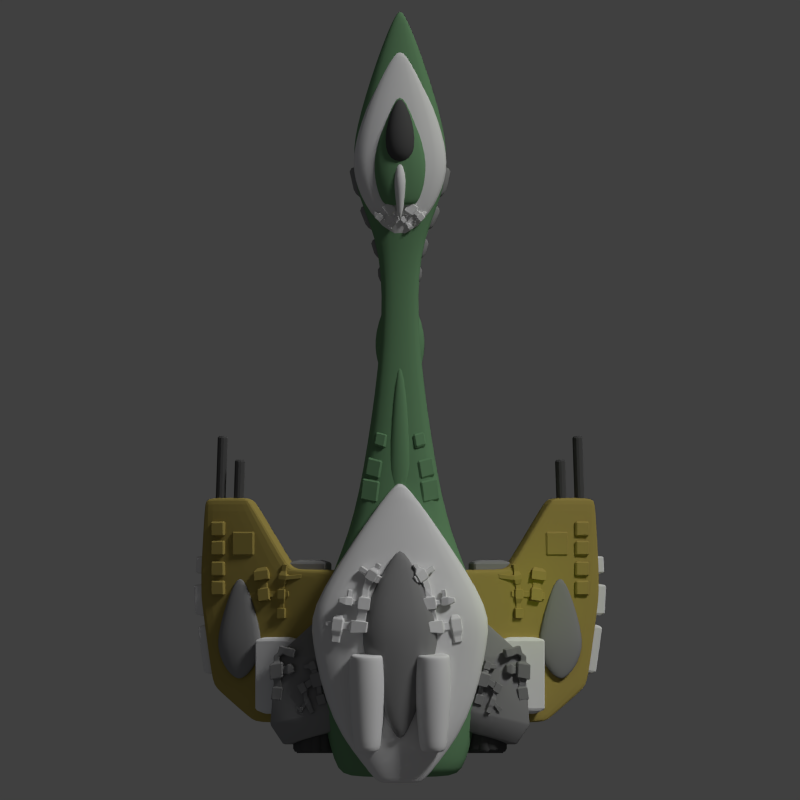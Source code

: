 # Source: strong_wind.blend  (saved by Blender 2.69.0; exported with 4.5.12 LTS)
import bpy
from mathutils import Matrix  # noqa: F401  (used for matrix-valued properties, if any)

bpy.ops.wm.read_factory_settings(use_empty=True)
scene = bpy.context.scene
scene.name = 'Scene'

# ---- collections
col_collection_1 = bpy.data.collections.new('Collection 1'); scene.collection.children.link(col_collection_1)

# ---- materials (node trees are filled in below, after node groups)
mat_material_002 = bpy.data.materials.new('Material.002')
mat_material_002.alpha_threshold = 0.0
mat_material_002.use_transparent_shadow = False
mat_material_002.diffuse_color = (0.151, 0.3032, 0.1541, 1.0)
mat_material_002.roughness = 0.5
mat_material_002.specular_intensity = 0.1522
mat_material_002.line_color = (0.0, 0.0, 0.0, 1.0)
mat_material_001 = bpy.data.materials.new('Material.001')
mat_material_001.alpha_threshold = 0.0
mat_material_001.use_transparent_shadow = False
mat_material_001.diffuse_color = (0.2598, 0.2598, 0.2598, 1.0)
mat_material_001.roughness = 0.5
mat_material_001.specular_intensity = 0.2564
mat_material_001.line_color = (0.0, 0.0, 0.0, 1.0)
mat_material_004 = bpy.data.materials.new('Material.004')
mat_material_004.alpha_threshold = 0.0
mat_material_004.use_transparent_shadow = False
mat_material_004.diffuse_color = (0.3931, 0.3082, 0.0817, 1.0)
mat_material_004.roughness = 0.5
mat_material_004.specular_intensity = 0.1413
mat_material_004.line_color = (0.0, 0.0, 0.0, 1.0)
mat_material_003 = bpy.data.materials.new('Material.003')
mat_material_003.alpha_threshold = 0.0
mat_material_003.use_transparent_shadow = False
mat_material_003.roughness = 0.5
mat_material_003.specular_intensity = 0.4022
mat_material_003.line_color = (0.0, 0.0, 0.0, 1.0)
mat_material = bpy.data.materials.new('Material')
mat_material.alpha_threshold = 0.0
mat_material.use_transparent_shadow = False
mat_material.diffuse_color = (0.08353, 0.08353, 0.08353, 1.0)
mat_material.roughness = 0.5
mat_material.specular_intensity = 0.163
mat_material.line_color = (0.0, 0.0, 0.0, 1.0)

# ---- material node trees

# ---- world
world_world = bpy.data.worlds.new('World'); scene.world = world_world
world_world.color = (0.05088, 0.05088, 0.05088)
world_world.use_sun_shadow = False
world_world.sun_shadow_jitter_overblur = 0.0
world_world.cycles.sampling_method = 'MANUAL'
world_world.cycles.sample_map_resolution = 256

# ---- cameras
cam_camera = bpy.data.cameras.new('Camera')
cam_camera.type = 'ORTHO'
cam_camera.clip_end = 100.0
cam_camera.lens = 35.0
cam_camera.sensor_width = 32.0
cam_camera.sensor_height = 18.0
cam_camera.ortho_scale = 54.0
cam_camera.dof.focus_distance = 0.0
cam_camera.dof.aperture_fstop = 128.0

# ---- lights
light_point_006 = bpy.data.lights.new('Point.006', 'POINT')
light_point_006.color = (0.8933, 0.7867, 1.0)
light_point_006.transmission_factor = 0.0
light_point_006.energy = 100.0
light_point_006.shadow_buffer_clip_start = 0.5
light_point_006.shadow_soft_size = 0.1
light_point_006.shadow_maximum_resolution = 0.006
light_point_006.use_absolute_resolution = True
light_point_006.cycles.use_multiple_importance_sampling = False
light_point_005 = bpy.data.lights.new('Point.005', 'POINT')
light_point_005.color = (0.8933, 0.7867, 1.0)
light_point_005.transmission_factor = 0.0
light_point_005.energy = 100.0
light_point_005.shadow_buffer_clip_start = 0.5
light_point_005.shadow_soft_size = 0.1
light_point_005.shadow_maximum_resolution = 0.006
light_point_005.use_absolute_resolution = True
light_point_005.cycles.use_multiple_importance_sampling = False
light_point_004 = bpy.data.lights.new('Point.004', 'POINT')
light_point_004.color = (0.8933, 0.7867, 1.0)
light_point_004.transmission_factor = 0.0
light_point_004.energy = 100.0
light_point_004.shadow_buffer_clip_start = 0.5
light_point_004.shadow_soft_size = 0.1
light_point_004.shadow_maximum_resolution = 0.006
light_point_004.use_absolute_resolution = True
light_point_004.cycles.use_multiple_importance_sampling = False
light_point_003 = bpy.data.lights.new('Point.003', 'POINT')
light_point_003.color = (0.6847, 1.0, 0.0)
light_point_003.transmission_factor = 0.0
light_point_003.energy = 100.0
light_point_003.shadow_buffer_clip_start = 0.5
light_point_003.shadow_soft_size = 0.1
light_point_003.shadow_maximum_resolution = 0.006
light_point_003.use_absolute_resolution = True
light_point_003.cycles.use_multiple_importance_sampling = False
light_point_002 = bpy.data.lights.new('Point.002', 'POINT')
light_point_002.color = (0.5081, 0.7309, 1.0)
light_point_002.transmission_factor = 0.0
light_point_002.energy = 30.0
light_point_002.shadow_buffer_clip_start = 0.5
light_point_002.shadow_soft_size = 0.1
light_point_002.shadow_maximum_resolution = 0.006
light_point_002.use_absolute_resolution = True
light_point_002.cycles.use_multiple_importance_sampling = False
light_point_001 = bpy.data.lights.new('Point.001', 'POINT')
light_point_001.color = (0.6847, 1.0, 0.0)
light_point_001.transmission_factor = 0.0
light_point_001.energy = 100.0
light_point_001.shadow_buffer_clip_start = 0.5
light_point_001.shadow_soft_size = 0.1
light_point_001.shadow_maximum_resolution = 0.006
light_point_001.use_absolute_resolution = True
light_point_001.cycles.use_multiple_importance_sampling = False
light_point = bpy.data.lights.new('Point', 'POINT')
light_point.color = (0.5081, 0.7309, 1.0)
light_point.transmission_factor = 0.0
light_point.energy = 30.0
light_point.shadow_buffer_clip_start = 0.5
light_point.shadow_soft_size = 0.1
light_point.shadow_maximum_resolution = 0.006
light_point.use_absolute_resolution = True
light_point.cycles.use_multiple_importance_sampling = False
light_sun = bpy.data.lights.new('Sun', 'SUN')
light_sun.transmission_factor = 0.0
light_sun.angle = 0.1993
light_sun.energy = 1.5
light_sun.shadow_buffer_clip_start = 0.5
light_sun.shadow_soft_size = 0.1
light_sun.shadow_cascade_max_distance = 1000.0
light_sun.cycles.use_multiple_importance_sampling = False

# ---- meshes
me_cube_034 = bpy.data.meshes.new('Cube.034')
me_cube_034.from_pydata([(1.0, -5.273, -0.8228), (1.0, -8.828, -0.5925), (-1.0, -8.828, -0.5925), (-1.0, -5.273, -0.8228), (1.0, -4.681, 1.153), (1.0, -8.236, 1.383), (-1.0, -8.236, 1.383), (-1.0, -4.681, 1.153), (0.5822, -11.88, 0.02602), (-0.5822, -11.88, 0.02602), (0.5822, -11.54, 1.176), (-0.5822, -11.54, 1.176), (0.2068, 4.159, -0.6353), (-0.2068, 4.159, -0.6353), (0.2068, 4.281, -0.2267), (-0.2068, 4.281, -0.2267), (0.09794, -13.08, 0.5602), (-0.09793, -13.08, 0.5602), (0.09794, -13.03, 0.7537), (-0.09793, -13.03, 0.7537)], [], [(4, 5, 1, 0), (2, 1, 8, 9), (6, 7, 3, 2), (0, 3, 13, 12), (0, 1, 2, 3), (7, 6, 5, 4), (9, 8, 16, 17), (6, 2, 9, 11), (5, 6, 11, 10), (1, 5, 10, 8), (15, 14, 12, 13), (7, 4, 14, 15), (3, 7, 15, 13), (4, 0, 12, 14), (18, 19, 17, 16), (11, 9, 17, 19), (10, 11, 19, 18), (8, 10, 18, 16)])
me_cube_034.polygons.foreach_set('use_smooth', [True] * 18)
me_cube_034.materials.append(mat_material_002)
me_cube_034.use_remesh_preserve_volume = False
me_cube_034.use_remesh_preserve_attributes = False
me_cube_034.use_mirror_vertex_groups = False
me_cube_034.update()
me_cube_033 = bpy.data.meshes.new('Cube.033')
me_cube_033.from_pydata([(-2.134, -3.079, -0.4872), (-2.302, -1.859, -0.4342), (-1.141, -1.664, 0.003158), (-0.9726, -2.885, -0.0499), (-2.562, -3.2, 0.6771), (-2.73, -1.979, 0.7301), (-1.568, -1.785, 1.167), (-1.4, -3.005, 1.114), (-1.843, -4.261, -0.3311), (-2.041, -3.233, -0.2932), (-1.059, -3.014, 0.07835), (-0.8614, -4.043, 0.04042), (-2.202, -4.375, 0.6614), (-2.4, -3.346, 0.6993), (-1.418, -3.128, 1.071), (-1.22, -4.157, 1.033), (-1.388, -5.642, -0.05461), (-1.561, -4.87, 0.04623), (-0.8114, -4.705, 0.3247), (-0.6384, -5.477, 0.2239), (-1.642, -5.801, 0.6963), (-1.815, -5.029, 0.7972), (-1.065, -4.865, 1.076), (-0.8923, -5.637, 0.9749)], [], [(4, 5, 1, 0), (5, 6, 2, 1), (6, 7, 3, 2), (7, 4, 0, 3), (0, 1, 2, 3), (7, 6, 5, 4), (12, 13, 9, 8), (13, 14, 10, 9), (14, 15, 11, 10), (15, 12, 8, 11), (8, 9, 10, 11), (15, 14, 13, 12), (20, 21, 17, 16), (21, 22, 18, 17), (22, 23, 19, 18), (23, 20, 16, 19), (16, 17, 18, 19), (23, 22, 21, 20)])
me_cube_033.materials.append(mat_material_002)
me_cube_033.use_remesh_preserve_volume = False
me_cube_033.use_remesh_preserve_attributes = False
me_cube_033.use_mirror_vertex_groups = False
me_cube_033.update()
me_cube_032 = bpy.data.meshes.new('Cube.032')
me_cube_032.from_pydata([(-2.031, -1.089, -1.089), (-2.031, 1.089, -1.089), (2.031, 1.089, -1.089), (2.031, -1.089, -1.089), (-2.031, -1.089, 1.089), (-2.031, 1.089, 1.089), (2.031, 1.089, 1.089), (2.031, -1.089, 1.089), (-0.1821, 4.819, -0.09762), (0.1821, 4.819, -0.09762), (-0.1821, 4.819, 0.09762), (0.1821, 4.819, 0.09762), (-1.414, -2.68, -0.7582), (1.414, -2.68, -0.7582), (-1.414, -2.68, 0.7582), (1.414, -2.68, 0.7582), (-0.9552, -2.892, -0.5121), (0.9552, -2.892, -0.5121), (-0.9552, -2.892, 0.5121), (0.9552, -2.892, 0.5121)], [], [(4, 5, 1, 0), (2, 1, 8, 9), (6, 7, 3, 2), (0, 3, 13, 12), (0, 1, 2, 3), (7, 6, 5, 4), (10, 11, 9, 8), (6, 2, 9, 11), (5, 6, 11, 10), (1, 5, 10, 8), (12, 13, 17, 16), (7, 4, 14, 15), (3, 7, 15, 13), (4, 0, 12, 14), (19, 18, 16, 17), (15, 14, 18, 19), (13, 15, 19, 17), (14, 12, 16, 18)])
me_cube_032.polygons.foreach_set('use_smooth', [True] * 18)
me_cube_032.materials.append(mat_material_002)
me_cube_032.use_remesh_preserve_volume = False
me_cube_032.use_remesh_preserve_attributes = False
me_cube_032.use_mirror_vertex_groups = False
me_cube_032.update()
me_cube_030 = bpy.data.meshes.new('Cube.030')
me_cube_030.from_pydata([(-7.732, -0.4565, -0.3291), (-7.702, -1.299, -0.4014), (-8.558, -1.412, -0.6545), (-8.588, -0.5696, -0.5823), (-7.968, -0.5111, 0.5047), (-7.938, -1.354, 0.4325), (-8.794, -1.467, 0.1794), (-8.824, -0.6242, 0.2516), (-7.783, -0.6808, -0.1387), (-7.769, -1.102, -0.1748), (-7.901, -0.7081, 0.2782), (-7.887, -1.129, 0.2421), (-7.556, -0.6822, 0.004693), (-7.55, -1.105, -0.007384), (-7.728, -0.6918, 0.4034), (-7.722, -1.114, 0.3913), (-7.256, -0.52, 0.03339), (-7.312, -1.176, -0.01853), (-7.575, -0.569, 0.5852), (-7.566, -1.19, 0.5675), (-7.048, -0.6722, 0.2491), (-7.042, -1.035, 0.2387), (-7.196, -0.6804, 0.5919), (-7.191, -1.044, 0.5815), (-8.031, -0.3989, -0.1633), (-8.424, -0.4508, -0.2795), (-8.139, -0.424, 0.2196), (-8.532, -0.4759, 0.1034), (-8.044, -0.1447, -0.1426), (-8.432, -0.1194, -0.25), (-8.152, -0.1697, 0.2403), (-8.54, -0.1445, 0.1329), (-7.753, -0.01923, 0.01033), (-8.106, 0.06891, -0.145), (-7.916, -0.02641, 0.3745), (-8.269, 0.06174, 0.2191), (-7.626, 0.3675, 0.07844), (-7.979, 0.4556, -0.07689), (-7.789, 0.3603, 0.4426), (-8.142, 0.4484, 0.2872), (-7.435, -0.1356, 0.1064), (-7.63, -0.1442, 0.5427), (-7.282, 0.3276, 0.188), (-7.478, 0.319, 0.6243), (-7.049, -0.232, 0.2762), (-7.245, -0.2406, 0.7125), (-6.897, 0.2313, 0.3578), (-7.092, 0.2227, 0.7941), (-7.921, -1.333, -0.2852), (-8.434, -1.4, -0.4371), (-8.062, -1.365, 0.2151), (-8.576, -1.433, 0.06322), (-7.84, -1.868, -0.3631), (-8.346, -1.827, -0.5022), (-7.981, -1.901, 0.1372), (-8.487, -1.86, -0.001905), (-7.723, -1.87, -0.4283), (-8.411, -1.814, -0.6176), (-7.916, -1.915, 0.2527), (-8.604, -1.858, 0.06329), (-7.852, -2.583, -0.533), (-8.54, -2.526, -0.7224), (-8.045, -2.627, 0.1479), (-8.733, -2.571, -0.04149), (-8.0, -2.581, -0.4503), (-8.457, -2.543, -0.5759), (-8.128, -2.61, 0.001379), (-8.585, -2.573, -0.1242), (-8.083, -3.034, -0.5169), (-8.539, -2.997, -0.6425), (-8.21, -3.064, -0.06522), (-8.667, -3.026, -0.1908)], [], [(1, 0, 8, 9), (2, 1, 48, 49), (6, 7, 3, 2), (0, 3, 25, 24), (0, 1, 2, 3), (7, 6, 5, 4), (9, 8, 12, 13), (5, 1, 9, 11), (4, 5, 11, 10), (0, 4, 10, 8), (13, 12, 16, 17), (11, 9, 13, 15), (10, 11, 15, 14), (8, 10, 14, 12), (17, 16, 20, 21), (15, 13, 17, 19), (14, 15, 19, 18), (12, 14, 18, 16), (22, 23, 21, 20), (19, 17, 21, 23), (18, 19, 23, 22), (16, 18, 22, 20), (24, 25, 29, 28), (7, 4, 26, 27), (3, 7, 27, 25), (4, 0, 24, 26), (28, 29, 33, 32), (27, 26, 30, 31), (25, 27, 31, 29), (26, 24, 28, 30), (32, 33, 37, 36), (31, 30, 34, 35), (29, 31, 35, 33), (30, 28, 32, 34), (39, 38, 36, 37), (35, 34, 38, 39), (33, 35, 39, 37), (38, 34, 41, 43), (43, 41, 45, 47), (32, 36, 42, 40), (36, 38, 43, 42), (34, 32, 40, 41), (45, 44, 46, 47), (40, 42, 46, 44), (42, 43, 47, 46), (41, 40, 44, 45), (49, 48, 52, 53), (6, 2, 49, 51), (5, 6, 51, 50), (1, 5, 50, 48), (53, 52, 56, 57), (51, 49, 53, 55), (50, 51, 55, 54), (48, 50, 54, 52), (57, 56, 60, 61), (55, 53, 57, 59), (54, 55, 59, 58), (52, 54, 58, 56), (61, 60, 64, 65), (59, 57, 61, 63), (58, 59, 63, 62), (56, 58, 62, 60), (65, 64, 68, 69), (63, 61, 65, 67), (62, 63, 67, 66), (60, 62, 66, 64), (70, 71, 69, 68), (67, 65, 69, 71), (66, 67, 71, 70), (64, 66, 70, 68)])
me_cube_030.materials.append(mat_material_001)
me_cube_030.use_remesh_preserve_volume = False
me_cube_030.use_remesh_preserve_attributes = False
me_cube_030.use_mirror_vertex_groups = False
me_cube_030.update()
me_cube_029 = bpy.data.meshes.new('Cube.029')
me_cube_029.from_pydata([(-20.3, 2.134, -4.998), (-21.13, 4.583, -4.998), (-18.73, 5.142, -4.497), (-17.9, 2.693, -4.497), (-20.78, 2.022, -2.503), (-21.62, 4.471, -2.503), (-19.21, 5.03, -2.003), (-18.38, 2.581, -2.003), (-20.63, 2.718, -4.374), (-21.05, 3.943, -4.374), (-20.87, 2.662, -3.127), (-21.29, 3.887, -3.127), (-21.76, 1.966, -4.919), (-22.46, 3.079, -5.035), (-22.19, 1.865, -3.728), (-22.89, 2.979, -3.845), (-21.76, 1.966, -4.919), (-22.46, 3.079, -5.035), (-22.19, 1.865, -3.728), (-22.89, 2.979, -3.845), (-21.51, 1.745, -5.153), (-22.52, 3.343, -5.32), (-22.13, 1.601, -3.444), (-23.14, 3.199, -3.611), (-22.95, 0.9143, -5.777), (-23.96, 2.512, -5.944), (-23.57, 0.7703, -4.068), (-24.58, 2.368, -4.234), (-20.79, 4.981, -4.307), (-19.5, 5.282, -4.037), (-21.05, 4.92, -2.963), (-19.76, 5.222, -2.693), (-20.64, 5.652, -4.627), (-19.46, 5.927, -4.019), (-21.23, 5.515, -3.398), (-20.04, 5.791, -2.791), (-20.74, 5.628, -4.936), (-19.16, 5.996, -4.124), (-21.52, 5.446, -3.294), (-19.94, 5.814, -2.482), (-21.18, 7.222, -4.639), (-19.98, 7.501, -4.023), (-21.77, 7.084, -3.394), (-20.57, 7.363, -2.779), (-21.12, 5.924, -4.631), (-21.57, 5.82, -3.692), (-21.37, 6.836, -4.461), (-21.71, 6.757, -3.749), (-22.64, 5.907, -5.224), (-22.99, 5.827, -4.501), (-22.84, 6.607, -5.093), (-23.1, 6.547, -4.546), (-21.99, 1.521, -4.903), (-22.32, 1.443, -3.981), (-22.76, 1.073, -5.239), (-23.1, 0.9948, -4.318), (-21.81, 0.4518, -4.809), (-22.15, 0.4145, -3.887), (-22.64, 0.1029, -5.145), (-22.99, 0.06562, -4.223), (-21.32, 0.02903, -4.878), (-21.81, -0.02348, -3.58), (-22.5, -0.4623, -5.352), (-22.99, -0.5148, -4.054), (-20.75, -1.16, -4.761), (-21.24, -1.213, -3.462), (-21.93, -1.652, -5.234), (-22.41, -1.704, -3.936), (-20.71, -1.633, -4.64), (-21.1, -1.675, -3.59), (-21.66, -2.03, -5.023), (-22.05, -2.073, -3.973), (-20.2, -2.689, -4.536), (-20.59, -2.731, -3.486), (-21.15, -3.086, -4.919), (-21.54, -3.129, -3.869), (-19.76, 2.259, -4.162), (-18.7, 2.506, -3.941), (-19.98, 2.209, -3.059), (-18.92, 2.456, -2.838), (-19.47, 0.6717, -4.989), (-18.41, 0.919, -4.767), (-19.68, 0.6221, -3.886), (-18.62, 0.8694, -3.664), (-19.76, 0.4819, -5.499), (-17.88, 0.9198, -5.107), (-20.13, 0.3941, -3.546), (-18.26, 0.8319, -3.154), (-19.14, -1.336, -5.499), (-17.26, -0.8984, -5.107), (-19.52, -1.424, -3.546), (-17.64, -0.9862, -3.154), (-22.48, -0.7124, -5.067), (-22.77, -0.7437, -4.292), (-22.14, -1.423, -4.997), (-22.43, -1.454, -4.221), (-23.43, -1.577, -5.469), (-23.68, -1.695, -4.694), (-22.89, -2.17, -5.399), (-23.14, -2.289, -4.623), (-23.48, -1.444, -5.627), (-23.83, -1.607, -4.562), (-22.74, -2.258, -5.53), (-23.09, -2.421, -4.466), (-24.1, -2.0, -5.941), (-24.45, -2.163, -4.877), (-23.35, -2.815, -5.844), (-23.7, -2.978, -4.78)], [], [(1, 0, 8, 9), (2, 1, 28, 29), (6, 7, 3, 2), (0, 3, 77, 76), (0, 1, 2, 3), (7, 6, 5, 4), (9, 8, 12, 13), (5, 1, 9, 11), (4, 5, 11, 10), (0, 4, 10, 8), (13, 12, 16, 17), (11, 9, 13, 15), (10, 11, 15, 14), (8, 10, 14, 12), (17, 16, 20, 21), (15, 13, 17, 19), (14, 15, 19, 18), (12, 14, 18, 16), (21, 20, 24, 25), (19, 17, 21, 23), (18, 19, 23, 22), (16, 18, 22, 20), (26, 27, 25, 24), (23, 21, 25, 27), (22, 23, 27, 26), (22, 26, 55, 53), (29, 28, 32, 33), (6, 2, 29, 31), (5, 6, 31, 30), (1, 5, 30, 28), (33, 32, 36, 37), (31, 29, 33, 35), (30, 31, 35, 34), (28, 30, 34, 32), (37, 36, 40, 41), (35, 33, 37, 39), (34, 35, 39, 38), (32, 34, 38, 36), (42, 43, 41, 40), (39, 37, 41, 43), (38, 39, 43, 42), (38, 42, 47, 45), (45, 47, 51, 49), (40, 36, 44, 46), (42, 40, 46, 47), (36, 38, 45, 44), (48, 49, 51, 50), (46, 44, 48, 50), (47, 46, 50, 51), (44, 45, 49, 48), (53, 55, 59, 57), (24, 20, 52, 54), (26, 24, 54, 55), (20, 22, 53, 52), (57, 59, 63, 61), (54, 52, 56, 58), (55, 54, 58, 59), (52, 53, 57, 56), (61, 63, 67, 65), (58, 56, 60, 62), (59, 58, 62, 63), (56, 57, 61, 60), (65, 67, 71, 69), (62, 60, 64, 66), (62, 66, 94, 92), (60, 61, 65, 64), (69, 71, 75, 73), (66, 64, 68, 70), (67, 66, 70, 71), (64, 65, 69, 68), (72, 73, 75, 74), (70, 68, 72, 74), (71, 70, 74, 75), (68, 69, 73, 72), (76, 77, 81, 80), (7, 4, 78, 79), (3, 7, 79, 77), (4, 0, 76, 78), (80, 81, 85, 84), (79, 78, 82, 83), (77, 79, 83, 81), (78, 76, 80, 82), (84, 85, 89, 88), (83, 82, 86, 87), (81, 83, 87, 85), (82, 80, 84, 86), (91, 90, 88, 89), (87, 86, 90, 91), (85, 87, 91, 89), (86, 84, 88, 90), (92, 94, 98, 96), (67, 63, 93, 95), (66, 67, 95, 94), (63, 62, 92, 93), (96, 98, 102, 100), (95, 93, 97, 99), (94, 95, 99, 98), (93, 92, 96, 97), (100, 102, 106, 104), (99, 97, 101, 103), (98, 99, 103, 102), (97, 96, 100, 101), (105, 104, 106, 107), (103, 101, 105, 107), (102, 103, 107, 106), (101, 100, 104, 105)])
me_cube_029.materials.append(mat_material_001)
me_cube_029.use_remesh_preserve_volume = False
me_cube_029.use_remesh_preserve_attributes = False
me_cube_029.use_mirror_vertex_groups = False
me_cube_029.update()
me_cube_028 = bpy.data.meshes.new('Cube.028')
me_cube_028.from_pydata([(-12.42, -0.5, -4.286), (-12.42, 0.5, -4.286), (-11.5, 0.5, -3.901), (-11.5, -0.5, -3.901), (-12.81, -0.5, -3.363), (-12.81, 0.5, -3.363), (-11.88, 0.5, -2.978), (-11.88, -0.5, -2.978), (-12.42, -1.9, -4.286), (-12.42, -0.9, -4.286), (-11.5, -0.9, -3.901), (-11.5, -1.9, -3.901), (-12.81, -1.9, -3.363), (-12.81, -0.9, -3.363), (-11.88, -0.9, -2.978), (-11.88, -1.9, -2.978), (-12.42, -3.2, -4.286), (-12.42, -2.2, -4.286), (-11.5, -2.2, -3.901), (-11.5, -3.2, -3.901), (-12.81, -3.2, -3.363), (-12.81, -2.2, -3.363), (-11.88, -2.2, -2.978), (-11.88, -3.2, -2.978), (-12.42, 0.8, -4.286), (-12.42, 1.8, -4.286), (-11.5, 1.8, -3.901), (-11.5, 0.8, -3.901), (-12.81, 0.8, -3.363), (-12.81, 1.8, -3.363), (-11.88, 1.8, -2.978), (-11.88, 0.8, -2.978), (-10.74, -0.5116, -4.335), (-10.74, 1.112, -4.335), (-9.245, 1.112, -3.71), (-9.245, -0.5116, -3.71), (-11.37, -0.5116, -2.837), (-11.37, 1.112, -2.837), (-9.87, 1.112, -2.212), (-9.87, -0.5116, -2.212)], [], [(4, 5, 1, 0), (5, 6, 2, 1), (6, 7, 3, 2), (7, 4, 0, 3), (0, 1, 2, 3), (7, 6, 5, 4), (12, 13, 9, 8), (13, 14, 10, 9), (14, 15, 11, 10), (15, 12, 8, 11), (8, 9, 10, 11), (15, 14, 13, 12), (20, 21, 17, 16), (21, 22, 18, 17), (22, 23, 19, 18), (23, 20, 16, 19), (16, 17, 18, 19), (23, 22, 21, 20), (28, 29, 25, 24), (29, 30, 26, 25), (30, 31, 27, 26), (31, 28, 24, 27), (24, 25, 26, 27), (31, 30, 29, 28), (36, 37, 33, 32), (37, 38, 34, 33), (38, 39, 35, 34), (39, 36, 32, 35), (32, 33, 34, 35), (39, 38, 37, 36)])
me_cube_028.materials.append(mat_material_004)
me_cube_028.use_remesh_preserve_volume = False
me_cube_028.use_remesh_preserve_attributes = False
me_cube_028.use_mirror_vertex_groups = False
me_cube_028.update()
me_cube_027 = bpy.data.meshes.new('Cube.027')
me_cube_027.from_pydata([(-9.23, -0.6785, -2.535), (-9.286, 0.1087, -2.667), (-8.568, 0.2156, -2.331), (-8.512, -0.5716, -2.199), (-9.578, -0.5835, -1.821), (-9.634, 0.2036, -1.953), (-8.916, 0.3105, -1.617), (-8.86, -0.4767, -1.485), (-8.641, 0.0425, -2.12), (-8.613, -0.3511, -2.054), (-8.815, 0.08996, -1.763), (-8.787, -0.3036, -1.697), (-8.189, 0.1037, -1.945), (-8.189, -0.2963, -1.945), (-8.364, 0.1037, -1.586), (-8.364, -0.2963, -1.586), (-8.008, 0.2251, -1.992), (-8.008, -0.4177, -1.992), (-8.289, 0.2251, -1.415), (-8.289, -0.4177, -1.415), (-7.529, 0.2251, -1.759), (-7.529, -0.4177, -1.759), (-7.81, 0.2251, -1.181), (-7.81, -0.4177, -1.181), (-7.974, 0.2251, -1.854), (-8.16, 0.2251, -1.473), (-7.659, 0.2251, -1.7), (-7.844, 0.2251, -1.32), (-7.936, 0.5864, -1.835), (-8.121, 0.5864, -1.455), (-7.623, 0.5414, -1.683), (-7.808, 0.5414, -1.302), (-7.95, 0.5916, -1.896), (-8.179, 0.5916, -1.428), (-7.566, 0.5362, -1.709), (-7.794, 0.5362, -1.241), (-7.937, 0.9167, -1.974), (-8.231, 0.9167, -1.369), (-6.871, 1.023, -1.732), (-7.734, 0.8452, -1.127), (-7.904, 1.199, -1.958), (-8.199, 1.199, -1.353), (-6.838, 1.305, -1.716), (-7.701, 1.127, -1.111), (-7.832, 1.467, -1.779), (-8.013, 1.467, -1.408), (-7.527, 1.423, -1.63), (-7.708, 1.423, -1.259), (-7.779, 1.925, -1.753), (-7.959, 1.925, -1.382), (-7.474, 1.881, -1.604), (-7.654, 1.881, -1.233), (-9.241, 0.2058, -2.537), (-8.716, 0.2838, -2.292), (-9.495, 0.2751, -2.016), (-8.971, 0.3532, -1.77), (-9.278, 0.73, -2.625), (-8.753, 0.8081, -2.379), (-9.532, 0.7994, -2.103), (-9.008, 0.8774, -1.858), (-9.389, 0.6695, -2.94), (-8.433, 0.8117, -2.493), (-9.852, 0.7958, -1.99), (-8.896, 0.938, -1.543), (-9.431, 1.264, -3.039), (-8.475, 1.406, -2.592), (-9.894, 1.39, -2.089), (-8.938, 1.532, -1.642), (-9.331, 1.681, -2.745), (-8.858, 1.751, -2.524), (-9.56, 1.743, -2.275), (-9.087, 1.814, -2.054), (-9.311, -0.5021, -2.419), (-9.344, -0.02978, -2.498), (-9.52, -0.4451, -1.99), (-9.553, 0.02717, -2.069), (-9.566, -0.54, -2.538), (-9.599, -0.06774, -2.617), (-9.775, -0.4831, -2.11), (-9.808, -0.0108, -2.189), (-6.396, 0.9545, -1.5), (-6.691, 0.9545, -0.8955), (-6.363, 1.236, -1.484), (-6.658, 1.236, -0.8795), (-7.587, 0.09246, -1.64), (-7.587, -0.2851, -1.64), (-7.752, 0.09246, -1.3), (-7.752, -0.2851, -1.3), (-7.363, 0.09246, -1.531), (-7.363, -0.2851, -1.531), (-7.529, 0.09246, -1.191), (-7.529, -0.2851, -1.191), (-7.97, -0.7374, -1.835), (-8.142, -0.7374, -1.481), (-7.676, -0.7374, -1.692), (-7.849, -0.7374, -1.338), (-7.97, -1.057, -1.835), (-8.142, -1.057, -1.481), (-7.676, -1.057, -1.692), (-7.849, -1.057, -1.338), (-8.016, -1.057, -2.027), (-8.322, -1.057, -1.4), (-7.496, -1.057, -1.774), (-7.802, -1.057, -1.146), (-8.016, -1.732, -2.027), (-8.322, -1.732, -1.4), (-7.496, -1.732, -1.774), (-7.802, -1.732, -1.146)], [], [(1, 0, 72, 73), (2, 1, 52, 53), (3, 2, 8, 9), (7, 4, 0, 3), (0, 1, 2, 3), (7, 6, 5, 4), (9, 8, 12, 13), (7, 3, 9, 11), (6, 7, 11, 10), (2, 6, 10, 8), (13, 12, 16, 17), (11, 9, 13, 15), (10, 11, 15, 14), (8, 10, 14, 12), (17, 16, 20, 21), (15, 13, 17, 19), (14, 15, 19, 18), (12, 14, 18, 16), (21, 20, 84, 85), (23, 19, 93, 95), (18, 19, 23, 22), (18, 22, 27, 25), (25, 27, 31, 29), (20, 16, 24, 26), (22, 20, 26, 27), (16, 18, 25, 24), (29, 31, 35, 33), (26, 24, 28, 30), (27, 26, 30, 31), (24, 25, 29, 28), (33, 35, 39, 37), (30, 28, 32, 34), (31, 30, 34, 35), (28, 29, 33, 32), (37, 39, 43, 41), (34, 32, 36, 38), (35, 34, 38, 39), (32, 33, 37, 36), (41, 43, 47, 45), (38, 36, 40, 42), (38, 42, 82, 80), (36, 37, 41, 40), (45, 47, 51, 49), (42, 40, 44, 46), (43, 42, 46, 47), (40, 41, 45, 44), (48, 49, 51, 50), (46, 44, 48, 50), (47, 46, 50, 51), (44, 45, 49, 48), (53, 52, 56, 57), (6, 2, 53, 55), (5, 6, 55, 54), (1, 5, 54, 52), (57, 56, 60, 61), (55, 53, 57, 59), (54, 55, 59, 58), (52, 54, 58, 56), (61, 60, 64, 65), (59, 57, 61, 63), (58, 59, 63, 62), (56, 58, 62, 60), (65, 64, 68, 69), (63, 61, 65, 67), (62, 63, 67, 66), (60, 62, 66, 64), (70, 71, 69, 68), (67, 65, 69, 71), (66, 67, 71, 70), (64, 66, 70, 68), (73, 72, 76, 77), (5, 1, 73, 75), (4, 5, 75, 74), (0, 4, 74, 72), (78, 79, 77, 76), (75, 73, 77, 79), (74, 75, 79, 78), (72, 74, 78, 76), (81, 80, 82, 83), (43, 39, 81, 83), (42, 43, 83, 82), (39, 38, 80, 81), (85, 84, 88, 89), (23, 21, 85, 87), (22, 23, 87, 86), (20, 22, 86, 84), (90, 91, 89, 88), (87, 85, 89, 91), (86, 87, 91, 90), (84, 86, 90, 88), (95, 93, 97, 99), (17, 21, 94, 92), (21, 23, 95, 94), (19, 17, 92, 93), (99, 97, 101, 103), (92, 94, 98, 96), (94, 95, 99, 98), (93, 92, 96, 97), (103, 101, 105, 107), (96, 98, 102, 100), (98, 99, 103, 102), (97, 96, 100, 101), (105, 104, 106, 107), (100, 102, 106, 104), (102, 103, 107, 106), (101, 100, 104, 105)])
me_cube_027.materials.append(mat_material_004)
me_cube_027.use_remesh_preserve_volume = False
me_cube_027.use_remesh_preserve_attributes = False
me_cube_027.use_mirror_vertex_groups = False
me_cube_027.update()
me_cube_026 = bpy.data.meshes.new('Cube.026')
me_cube_026.from_pydata([(-6.389, -2.607, -5.278), (-6.104, -0.6278, -5.278), (-4.124, -0.9132, -5.278), (-4.41, -2.893, -5.278), (-6.389, -2.607, -3.278), (-6.104, -0.6278, -3.278), (-4.124, -0.9132, -3.278), (-4.41, -2.893, -3.278), (-6.145, -2.643, -5.031), (-4.654, -2.857, -5.031), (-6.145, -2.643, -3.525), (-4.654, -2.857, -3.525), (-6.114, -4.512, -5.467), (-4.68, -4.718, -5.059), (-6.519, -4.453, -4.018), (-5.084, -4.66, -3.609), (-6.526, -4.452, -6.21), (-3.945, -4.824, -5.474), (-7.254, -4.347, -3.602), (-4.672, -4.719, -2.867), (-6.816, -6.631, -6.203), (-4.208, -6.49, -5.481), (-7.544, -6.526, -3.595), (-4.936, -6.385, -2.873), (-7.053, -4.831, -5.771), (-7.486, -4.768, -4.221), (-7.226, -6.125, -5.767), (-7.658, -6.063, -4.217), (-8.097, -4.692, -6.068), (-8.53, -4.63, -4.518), (-8.27, -5.987, -6.064), (-8.702, -5.925, -4.514), (-7.958, -4.409, -6.425), (-8.59, -4.317, -4.162), (-8.21, -6.3, -6.42), (-8.842, -6.209, -4.156), (-9.639, -4.186, -6.904), (-10.27, -4.095, -4.64), (-9.891, -6.077, -6.898), (-10.52, -5.986, -4.634), (-8.601, -7.091, -6.201), (-9.08, -7.022, -4.486), (-9.874, -6.923, -6.563), (-10.35, -6.854, -4.848), (-8.734, -8.089, -6.198), (-9.213, -8.02, -4.483), (-10.01, -7.92, -6.56), (-10.49, -7.851, -4.845), (-9.886, -4.689, -6.27), (-10.16, -4.648, -5.271), (-9.997, -5.524, -6.267), (-10.28, -5.483, -5.268), (-11.09, -4.53, -6.611), (-11.36, -4.489, -5.612), (-11.2, -5.365, -6.609), (-11.48, -5.325, -5.609), (-8.383, -3.587, -6.023), (-8.728, -3.537, -4.787), (-9.301, -3.466, -6.284), (-9.646, -3.416, -5.048), (-5.674, -0.6898, -4.844), (-4.555, -0.8511, -4.844), (-5.674, -0.6898, -3.713), (-4.555, -0.8511, -3.713), (-5.115, 0.7939, -5.199), (-4.115, 0.4029, -4.847), (-5.473, 0.8454, -4.128), (-4.472, 0.4544, -3.775), (-4.579, 2.236, -5.09), (-3.668, 1.655, -4.758), (-4.937, 2.287, -4.018), (-4.025, 1.707, -3.686), (-4.71, 2.36, -5.42), (-3.369, 1.507, -4.932), (-5.236, 2.436, -3.844), (-3.894, 1.582, -3.356), (-3.89, 3.767, -5.214), (-2.548, 2.914, -4.726), (-4.415, 3.843, -3.638), (-3.074, 2.989, -3.15), (-4.636, 2.731, -4.975), (-4.899, 2.769, -4.187), (-4.226, 3.434, -4.872), (-4.489, 3.472, -4.084), (-5.916, 3.545, -5.44), (-6.179, 3.583, -4.652), (-5.506, 4.249, -5.337), (-5.768, 4.286, -4.549), (-3.409, 4.014, -4.6), (-2.78, 3.614, -4.371), (-3.655, 4.049, -3.861), (-3.026, 3.649, -3.632), (-2.979, 4.75, -4.492), (-2.351, 4.35, -4.263), (-3.226, 4.786, -3.753), (-2.597, 4.386, -3.524), (-3.369, 1.507, -4.932), (-3.894, 1.582, -3.356), (-2.548, 2.914, -4.726), (-3.074, 2.989, -3.15), (-3.333, 1.684, -4.718), (-3.733, 1.742, -3.52), (-2.71, 2.754, -4.562), (-3.109, 2.812, -3.364), (-2.908, 1.413, -4.563), (-3.307, 1.471, -3.365), (-2.284, 2.483, -4.407), (-2.683, 2.541, -3.209), (-6.304, -2.013, -4.678), (-6.19, -1.222, -4.678), (-6.304, -2.013, -3.878), (-6.19, -1.222, -3.878), (-7.289, -1.871, -4.792), (-7.175, -1.08, -4.792), (-7.164, -1.889, -4.002), (-7.05, -1.098, -4.002), (-7.367, -2.126, -5.052), (-7.178, -0.813, -5.052), (-7.16, -2.156, -3.742), (-6.971, -0.8429, -3.742), (-8.515, -1.961, -4.867), (-8.326, -0.6475, -4.867), (-8.308, -1.99, -3.557), (-8.119, -0.6774, -3.557), (-9.401, -1.501, -4.384), (-9.306, -0.8387, -4.384), (-9.297, -1.516, -3.723), (-9.201, -0.8537, -3.723), (-7.38, -0.7839, -4.731), (-7.262, -0.8009, -3.984), (-8.035, -0.6895, -4.625), (-7.917, -0.7066, -3.879), (-7.201, 0.4616, -4.731), (-7.083, 0.4446, -3.984), (-7.855, 0.5559, -4.625), (-7.737, 0.5389, -3.879)], [], [(1, 0, 108, 109), (2, 1, 60, 61), (6, 7, 3, 2), (0, 3, 9, 8), (0, 1, 2, 3), (7, 6, 5, 4), (8, 9, 13, 12), (7, 4, 10, 11), (3, 7, 11, 9), (4, 0, 8, 10), (12, 13, 17, 16), (11, 10, 14, 15), (9, 11, 15, 13), (10, 8, 12, 14), (16, 17, 21, 20), (15, 14, 18, 19), (13, 15, 19, 17), (14, 12, 16, 18), (23, 22, 20, 21), (19, 18, 22, 23), (17, 19, 23, 21), (22, 18, 25, 27), (27, 25, 29, 31), (16, 20, 26, 24), (20, 22, 27, 26), (18, 16, 24, 25), (31, 29, 33, 35), (24, 26, 30, 28), (26, 27, 31, 30), (25, 24, 28, 29), (35, 33, 37, 39), (28, 30, 34, 32), (30, 31, 35, 34), (29, 28, 32, 33), (39, 37, 49, 51), (32, 34, 38, 36), (38, 34, 40, 42), (32, 36, 58, 56), (42, 40, 44, 46), (35, 39, 43, 41), (39, 38, 42, 43), (34, 35, 41, 40), (44, 45, 47, 46), (41, 43, 47, 45), (43, 42, 46, 47), (40, 41, 45, 44), (51, 49, 53, 55), (36, 38, 50, 48), (38, 39, 51, 50), (37, 36, 48, 49), (53, 52, 54, 55), (48, 50, 54, 52), (50, 51, 55, 54), (49, 48, 52, 53), (57, 56, 58, 59), (37, 33, 57, 59), (36, 37, 59, 58), (33, 32, 56, 57), (61, 60, 64, 65), (6, 2, 61, 63), (5, 6, 63, 62), (1, 5, 62, 60), (65, 64, 68, 69), (63, 61, 65, 67), (62, 63, 67, 66), (60, 62, 66, 64), (69, 68, 72, 73), (67, 65, 69, 71), (66, 67, 71, 70), (64, 66, 70, 68), (73, 72, 76, 77), (71, 69, 73, 75), (70, 71, 75, 74), (68, 70, 74, 72), (77, 76, 88, 89), (79, 75, 97, 99), (74, 75, 79, 78), (74, 78, 83, 81), (81, 83, 87, 85), (76, 72, 80, 82), (78, 76, 82, 83), (72, 74, 81, 80), (84, 85, 87, 86), (82, 80, 84, 86), (83, 82, 86, 87), (80, 81, 85, 84), (89, 88, 92, 93), (79, 77, 89, 91), (78, 79, 91, 90), (76, 78, 90, 88), (94, 95, 93, 92), (91, 89, 93, 95), (90, 91, 95, 94), (88, 90, 94, 92), (99, 97, 101, 103), (73, 77, 98, 96), (77, 79, 99, 98), (75, 73, 96, 97), (103, 101, 105, 107), (96, 98, 102, 100), (98, 99, 103, 102), (97, 96, 100, 101), (105, 104, 106, 107), (100, 102, 106, 104), (102, 103, 107, 106), (101, 100, 104, 105), (109, 108, 112, 113), (5, 1, 109, 111), (4, 5, 111, 110), (0, 4, 110, 108), (113, 112, 116, 117), (111, 109, 113, 115), (110, 111, 115, 114), (108, 110, 114, 112), (117, 116, 120, 121), (115, 113, 117, 119), (114, 115, 119, 118), (112, 114, 118, 116), (121, 120, 124, 125), (123, 119, 129, 131), (118, 119, 123, 122), (116, 118, 122, 120), (126, 127, 125, 124), (123, 121, 125, 127), (122, 123, 127, 126), (120, 122, 126, 124), (131, 129, 133, 135), (117, 121, 130, 128), (121, 123, 131, 130), (119, 117, 128, 129), (133, 132, 134, 135), (128, 130, 134, 132), (130, 131, 135, 134), (129, 128, 132, 133)])
me_cube_026.materials.append(mat_material_003)
me_cube_026.use_remesh_preserve_volume = False
me_cube_026.use_remesh_preserve_attributes = False
me_cube_026.use_mirror_vertex_groups = False
me_cube_026.update()
me_cube_025 = bpy.data.meshes.new('Cube.025')
me_cube_025.from_pydata([(-0.8326, 5.444, 0.6687), (-1.231, 5.997, 0.6687), (-0.6773, 6.396, 0.6687), (-0.2792, 5.842, 0.6687), (-0.8326, 5.444, 1.35), (-1.231, 5.997, 1.35), (-0.6773, 6.396, 1.35), (-0.2792, 5.842, 1.35), (-0.9272, 5.575, 0.8305), (-1.136, 5.866, 0.8305), (-0.9272, 5.575, 1.189), (-1.136, 5.866, 1.189), (-1.069, 5.425, 0.7947), (-1.334, 5.664, 0.7788), (-1.128, 5.382, 1.145), (-1.394, 5.622, 1.129), (-1.016, 5.393, 0.7404), (-1.368, 5.71, 0.7194), (-1.094, 5.337, 1.205), (-1.446, 5.654, 1.184), (-1.304, 5.067, 0.6519), (-1.656, 5.384, 0.6309), (-1.383, 5.011, 1.116), (-1.735, 5.328, 1.095), (-1.429, 5.646, 0.7821), (-1.481, 5.609, 1.091), (-1.621, 5.429, 0.7232), (-1.674, 5.392, 1.032), (-1.673, 5.763, 0.8254), (-1.703, 5.741, 0.9997), (-1.781, 5.64, 0.7921), (-1.811, 5.619, 0.9664), (-0.6686, 5.414, 0.7845), (-0.3032, 5.677, 0.7845), (-0.6686, 5.414, 1.235), (-0.3032, 5.677, 1.235), (-0.5825, 5.476, 0.8906), (-0.3893, 5.615, 0.8906), (-0.5825, 5.476, 1.129), (-0.3893, 5.615, 1.129), (-0.4082, 5.227, 0.8455), (-0.2509, 5.403, 0.8777), (-0.4349, 5.208, 1.081), (-0.2777, 5.384, 1.113), (-0.4517, 5.175, 0.7562), (-0.1896, 5.468, 0.8098), (-0.4963, 5.143, 1.149), (-0.2341, 5.436, 1.203), (-0.1975, 4.946, 0.7663), (0.0647, 5.239, 0.8199), (-0.242, 4.914, 1.159), (0.02015, 5.207, 1.213), (-0.4017, 5.113, 0.8523), (-0.425, 5.096, 1.058), (-0.2688, 4.993, 0.8576), (-0.2921, 4.976, 1.063), (-0.5602, 4.936, 0.8199), (-0.5835, 4.919, 1.025), (-0.4273, 4.816, 0.8252), (-0.4506, 4.799, 1.031), (-0.7931, 4.825, 0.6639), (-0.8432, 4.789, 1.106), (-0.5072, 4.567, 0.6753), (-0.5573, 4.531, 1.117), (-0.8476, 4.598, 0.773), (-0.868, 4.584, 0.9526), (-0.7314, 4.493, 0.7776), (-0.7518, 4.479, 0.9572), (-1.119, 5.285, 0.8462), (-1.154, 5.261, 1.049), (-1.245, 5.143, 0.8076), (-1.279, 5.118, 1.01), (-0.9523, 5.135, 0.8562), (-0.9866, 5.11, 1.059), (-1.078, 4.993, 0.8175), (-1.113, 4.968, 1.02)], [], [(1, 0, 8, 9), (5, 6, 2, 1), (6, 7, 3, 2), (0, 3, 33, 32), (0, 1, 2, 3), (7, 6, 5, 4), (9, 8, 12, 13), (5, 1, 9, 11), (4, 5, 11, 10), (0, 4, 10, 8), (13, 12, 16, 17), (11, 9, 13, 15), (10, 11, 15, 14), (8, 10, 14, 12), (17, 16, 20, 21), (15, 13, 17, 19), (14, 15, 19, 18), (12, 14, 18, 16), (22, 23, 21, 20), (23, 19, 25, 27), (18, 19, 23, 22), (18, 22, 71, 69), (27, 25, 29, 31), (17, 21, 26, 24), (21, 23, 27, 26), (19, 17, 24, 25), (29, 28, 30, 31), (24, 26, 30, 28), (26, 27, 31, 30), (25, 24, 28, 29), (32, 33, 37, 36), (7, 4, 34, 35), (3, 7, 35, 33), (4, 0, 32, 34), (36, 37, 41, 40), (35, 34, 38, 39), (33, 35, 39, 37), (34, 32, 36, 38), (40, 41, 45, 44), (39, 38, 42, 43), (37, 39, 43, 41), (38, 36, 40, 42), (44, 45, 49, 48), (43, 42, 46, 47), (41, 43, 47, 45), (42, 40, 44, 46), (51, 50, 48, 49), (47, 46, 50, 51), (45, 47, 51, 49), (50, 46, 53, 55), (55, 53, 57, 59), (44, 48, 54, 52), (48, 50, 55, 54), (46, 44, 52, 53), (59, 57, 61, 63), (52, 54, 58, 56), (54, 55, 59, 58), (53, 52, 56, 57), (63, 61, 65, 67), (56, 58, 62, 60), (58, 59, 63, 62), (57, 56, 60, 61), (65, 64, 66, 67), (60, 62, 66, 64), (62, 63, 67, 66), (61, 60, 64, 65), (69, 71, 75, 73), (20, 16, 68, 70), (22, 20, 70, 71), (16, 18, 69, 68), (72, 73, 75, 74), (70, 68, 72, 74), (71, 70, 74, 75), (68, 69, 73, 72)])
me_cube_025.materials.append(mat_material_003)
me_cube_025.use_remesh_preserve_volume = False
me_cube_025.use_remesh_preserve_attributes = False
me_cube_025.use_mirror_vertex_groups = False
me_cube_025.update()
me_cylinder_007 = bpy.data.meshes.new('Cylinder.007')
me_cylinder_007.from_pydata([(-3.554, 1.182, -0.06741), (-3.554, -0.6175, -0.06741), (-2.654, 1.182, -0.06741), (-2.654, -0.6175, -0.06741), (-2.204, 1.182, -0.8466), (-2.204, -0.6175, -0.8466), (-2.654, 1.182, -1.626), (-2.654, -0.6175, -1.626), (-3.554, 1.182, -1.626), (-3.554, -0.6175, -1.626), (-4.004, 1.182, -0.8466), (-4.004, -0.6175, -0.8466)], [], [(0, 1, 3, 2), (2, 3, 5, 4), (4, 5, 7, 6), (6, 7, 9, 8), (3, 1, 11, 9, 7, 5), (10, 11, 1, 0), (8, 9, 11, 10), (0, 2, 4, 6, 8, 10)])
me_cylinder_007.polygons.foreach_set('use_smooth', [True] * 8)
me_cylinder_007.materials.append(mat_material)
me_cylinder_007.use_remesh_preserve_volume = False
me_cylinder_007.use_remesh_preserve_attributes = False
me_cylinder_007.use_mirror_vertex_groups = False
me_cylinder_007.update()
me_cylinder_006 = bpy.data.meshes.new('Cylinder.006')
me_cylinder_006.from_pydata([(-3.313, 1.051, -0.4849), (-3.313, -0.6606, -0.4849), (-2.895, 1.051, -0.4849), (-2.895, -0.6606, -0.4849), (-2.687, 1.051, -0.8466), (-2.687, -0.6606, -0.8466), (-2.895, 1.051, -1.208), (-2.895, -0.6606, -1.208), (-3.313, 1.051, -1.208), (-3.313, -0.6606, -1.208), (-3.522, 1.051, -0.8466), (-3.522, -0.6606, -0.8466), (-3.313, 1.051, -0.001441), (-3.313, -0.6606, -0.001441), (-2.895, -0.6606, -0.001441), (-2.895, 1.051, -0.001441), (-2.477, 1.051, -0.2432), (-2.477, -0.6606, -0.2432), (-2.268, -0.6606, -0.6048), (-2.268, 1.051, -0.6048), (-2.268, 1.051, -1.088), (-2.268, -0.6606, -1.088), (-2.477, -0.6606, -1.45), (-2.477, 1.051, -1.45), (-2.895, 1.051, -1.692), (-2.895, -0.6606, -1.692), (-3.313, -0.6606, -1.692), (-3.313, 1.051, -1.692), (-3.94, 1.051, -0.6048), (-3.94, -0.6606, -0.6048), (-3.732, -0.6606, -0.2432), (-3.732, 1.051, -0.2432), (-3.732, 1.051, -1.45), (-3.732, -0.6606, -1.45), (-3.94, -0.6606, -1.088), (-3.94, 1.051, -1.088), (-3.313, 1.534, -0.4849), (-2.895, 1.534, -0.4849), (-2.687, 1.534, -0.8466), (-2.895, 1.534, -1.208), (-3.313, 1.534, -1.208), (-3.522, 1.534, -0.8466)], [], [(12, 13, 14, 15), (1, 13, 12, 0), (3, 14, 13, 1), (2, 15, 14, 3), (0, 12, 15, 2), (16, 17, 18, 19), (3, 17, 16, 2), (5, 18, 17, 3), (4, 19, 18, 5), (2, 16, 19, 4), (20, 21, 22, 23), (5, 21, 20, 4), (7, 22, 21, 5), (6, 23, 22, 7), (4, 20, 23, 6), (24, 25, 26, 27), (7, 25, 24, 6), (9, 26, 25, 7), (8, 27, 26, 9), (6, 24, 27, 8), (28, 29, 30, 31), (11, 29, 28, 10), (1, 30, 29, 11), (0, 31, 30, 1), (10, 28, 31, 0), (32, 33, 34, 35), (9, 33, 32, 8), (11, 34, 33, 9), (10, 35, 34, 11), (8, 32, 35, 10), (36, 37, 38, 39, 40, 41), (2, 37, 36, 0), (4, 38, 37, 2), (6, 39, 38, 4), (8, 40, 39, 6), (10, 41, 40, 8), (0, 36, 41, 10)])
me_cylinder_006.polygons.foreach_set('use_smooth', [True] * 37)
me_cylinder_006.materials.append(mat_material)
me_cylinder_006.use_remesh_preserve_volume = False
me_cylinder_006.use_remesh_preserve_attributes = False
me_cylinder_006.use_mirror_vertex_groups = False
me_cylinder_006.update()
me_cube_024 = bpy.data.meshes.new('Cube.024')
me_cube_024.from_pydata([(-7.062, -4.183, -2.961), (-7.062, 0.03632, -2.961), (-4.589, 0.03632, -2.008), (-4.589, -4.183, -2.008), (-7.505, -4.183, -1.811), (-7.505, 0.03632, -1.811), (-5.032, 0.03632, -0.8584), (-5.032, -4.183, -0.8584), (-6.625, 0.1969, -2.509), (-5.216, 0.1969, -1.965), (-6.878, 0.1969, -1.853), (-5.468, 0.1969, -1.31), (-6.649, -4.431, -2.534), (-5.181, -4.431, -1.968), (-6.912, -4.431, -1.851), (-5.444, -4.431, -1.285)], [], [(4, 5, 1, 0), (2, 1, 8, 9), (6, 7, 3, 2), (0, 3, 13, 12), (0, 1, 2, 3), (7, 6, 5, 4), (10, 11, 9, 8), (6, 2, 9, 11), (5, 6, 11, 10), (1, 5, 10, 8), (15, 14, 12, 13), (7, 4, 14, 15), (3, 7, 15, 13), (4, 0, 12, 14)])
me_cube_024.materials.append(mat_material_001)
me_cube_024.use_remesh_preserve_volume = False
me_cube_024.use_remesh_preserve_attributes = False
me_cube_024.use_mirror_vertex_groups = False
me_cube_024.update()
me_cylinder_005 = bpy.data.meshes.new('Cylinder.005')
me_cylinder_005.from_pydata([(10.8, 2.557, -0.8534), (11.11, -5.09, -0.8534), (11.14, 2.571, -1.048), (11.44, -5.077, -1.048), (11.14, 2.571, -1.436), (11.44, -5.077, -1.436), (10.8, 2.557, -1.63), (11.11, -5.09, -1.63), (10.46, 2.544, -1.436), (10.77, -5.104, -1.436), (10.46, 2.544, -1.048), (10.77, -5.104, -1.048)], [], [(0, 1, 3, 2), (2, 3, 5, 4), (4, 5, 7, 6), (6, 7, 9, 8), (3, 1, 11, 9, 7, 5), (10, 11, 1, 0), (8, 9, 11, 10), (0, 2, 4, 6, 8, 10)])
me_cylinder_005.materials.append(mat_material)
me_cylinder_005.use_remesh_preserve_volume = False
me_cylinder_005.use_remesh_preserve_attributes = False
me_cylinder_005.use_mirror_vertex_groups = False
me_cylinder_005.update()
me_cylinder_004 = bpy.data.meshes.new('Cylinder.004')
me_cylinder_004.from_pydata([(11.97, 3.873, -0.8534), (12.28, -3.774, -0.8534), (12.3, 3.887, -1.048), (12.61, -3.76, -1.048), (12.3, 3.887, -1.436), (12.61, -3.76, -1.436), (11.97, 3.873, -1.63), (12.28, -3.774, -1.63), (11.63, 3.86, -1.436), (11.94, -3.787, -1.436), (11.63, 3.86, -1.048), (11.94, -3.787, -1.048)], [], [(0, 1, 3, 2), (2, 3, 5, 4), (4, 5, 7, 6), (6, 7, 9, 8), (3, 1, 11, 9, 7, 5), (10, 11, 1, 0), (8, 9, 11, 10), (0, 2, 4, 6, 8, 10)])
me_cylinder_004.materials.append(mat_material)
me_cylinder_004.use_remesh_preserve_volume = False
me_cylinder_004.use_remesh_preserve_attributes = False
me_cylinder_004.use_mirror_vertex_groups = False
me_cylinder_004.update()
me_cube_023 = bpy.data.meshes.new('Cube.023')
me_cube_023.from_pydata([(-12.98, -1.34, -4.976), (-13.41, 1.686, -4.976), (-12.0, 1.887, -4.383), (-11.57, -1.139, -4.383), (-13.25, -1.378, -4.315), (-13.68, 1.648, -4.315), (-12.27, 1.848, -3.722), (-11.84, -1.178, -3.722), (-13.18, 1.836, -4.707), (-12.38, 1.951, -4.369), (-13.34, 1.814, -4.33), (-12.53, 1.928, -3.992), (-12.72, -1.484, -4.721), (-11.89, -1.365, -4.37), (-12.88, -1.507, -4.329), (-12.05, -1.388, -3.977), (-13.58, 2.555, -4.976), (-13.67, 4.498, -4.976), (-12.25, 4.525, -4.383), (-12.15, 2.581, -4.383), (-13.85, 2.549, -4.315), (-13.94, 4.493, -4.315), (-12.52, 4.52, -3.722), (-12.43, 2.576, -3.722), (-13.42, 4.577, -4.707), (-12.61, 4.592, -4.369), (-13.58, 4.574, -4.33), (-12.77, 4.589, -3.992), (-13.34, 2.445, -4.721), (-12.49, 2.461, -4.37), (-13.5, 2.442, -4.329), (-12.66, 2.458, -3.977), (-13.54, 5.332, -4.976), (-13.49, 6.437, -4.976), (-12.07, 6.392, -4.383), (-12.12, 5.287, -4.383), (-13.82, 5.341, -4.315), (-13.76, 6.446, -4.315), (-12.34, 6.401, -3.722), (-12.4, 5.296, -3.722), (-13.24, 6.471, -4.707), (-12.43, 6.446, -4.369), (-13.4, 6.476, -4.33), (-12.59, 6.451, -3.992), (-13.31, 5.26, -4.721), (-12.47, 5.233, -4.37), (-13.47, 5.265, -4.329), (-12.63, 5.238, -3.977)], [], [(4, 5, 1, 0), (2, 1, 8, 9), (6, 7, 3, 2), (0, 3, 13, 12), (0, 1, 2, 3), (7, 6, 5, 4), (10, 11, 9, 8), (6, 2, 9, 11), (5, 6, 11, 10), (1, 5, 10, 8), (15, 14, 12, 13), (7, 4, 14, 15), (3, 7, 15, 13), (4, 0, 12, 14), (20, 21, 17, 16), (18, 17, 24, 25), (22, 23, 19, 18), (16, 19, 29, 28), (16, 17, 18, 19), (23, 22, 21, 20), (26, 27, 25, 24), (22, 18, 25, 27), (21, 22, 27, 26), (17, 21, 26, 24), (31, 30, 28, 29), (23, 20, 30, 31), (19, 23, 31, 29), (20, 16, 28, 30), (36, 37, 33, 32), (34, 33, 40, 41), (38, 39, 35, 34), (32, 35, 45, 44), (32, 33, 34, 35), (39, 38, 37, 36), (42, 43, 41, 40), (38, 34, 41, 43), (37, 38, 43, 42), (33, 37, 42, 40), (47, 46, 44, 45), (39, 36, 46, 47), (35, 39, 47, 45), (36, 32, 44, 46)])
me_cube_023.materials.append(mat_material_003)
me_cube_023.use_remesh_preserve_volume = False
me_cube_023.use_remesh_preserve_attributes = False
me_cube_023.use_mirror_vertex_groups = False
me_cube_023.update()
me_cube_022 = bpy.data.meshes.new('Cube.022')
me_cube_022.from_pydata([(-4.126, -1.028, -1.031), (-3.684, 0.6029, -1.095), (-2.694, 1.299, -0.9569), (-3.172, -1.238, -0.8615), (-4.288, -0.9657, -0.1877), (-3.845, 0.6649, -0.2513), (-2.855, 1.361, -0.1134), (-3.333, -1.176, -0.01797), (-3.319, 1.682, -0.9494), (-2.708, 2.963, -1.002), (-1.794, 3.423, -0.8881), (-2.574, 1.408, -0.8094), (-3.441, 1.75, -0.2538), (-2.829, 3.031, -0.3062), (-1.916, 3.491, -0.1925), (-2.696, 1.476, -0.1138), (-2.401, 3.948, -0.8679), (-2.019, 4.976, -0.9092), (-1.337, 5.365, -0.8195), (-1.795, 3.753, -0.7575), (-2.502, 3.999, -0.3196), (-2.12, 5.026, -0.3609), (-1.438, 5.415, -0.2712), (-1.896, 3.803, -0.2092), (-1.812, 5.749, -0.8067), (-1.751, 6.606, -0.8397), (-1.311, 7.014, -0.7681), (-1.297, 5.693, -0.7186), (-1.901, 5.772, -0.3689), (-1.84, 6.629, -0.4019), (-1.401, 7.037, -0.3303), (-1.387, 5.716, -0.2808)], [], [(4, 5, 1, 0), (5, 6, 2, 1), (6, 7, 3, 2), (7, 4, 0, 3), (0, 1, 2, 3), (7, 6, 5, 4), (12, 13, 9, 8), (13, 14, 10, 9), (14, 15, 11, 10), (15, 12, 8, 11), (8, 9, 10, 11), (15, 14, 13, 12), (20, 21, 17, 16), (21, 22, 18, 17), (22, 23, 19, 18), (23, 20, 16, 19), (16, 17, 18, 19), (23, 22, 21, 20), (28, 29, 25, 24), (29, 30, 26, 25), (30, 31, 27, 26), (31, 28, 24, 27), (24, 25, 26, 27), (31, 30, 29, 28)])
me_cube_022.polygons.foreach_set('use_smooth', [True] * 24)
me_cube_022.materials.append(mat_material_001)
me_cube_022.use_remesh_preserve_volume = False
me_cube_022.use_remesh_preserve_attributes = False
me_cube_022.use_mirror_vertex_groups = False
me_cube_022.update()
me_cube_021 = bpy.data.meshes.new('Cube.021')
me_cube_021.from_pydata([(-11.54, 0.3598, -3.444), (-11.56, -1.628, -3.334), (-15.64, -1.746, -4.438), (-15.63, 0.2423, -4.548), (-11.93, 0.6415, -2.8), (-11.95, -1.347, -2.69), (-16.03, -1.464, -3.794), (-16.02, 0.5239, -3.904), (-12.51, -3.371, -3.332), (-14.88, -3.439, -3.975), (-12.74, -3.207, -2.957), (-15.11, -3.275, -3.6), (-13.27, 5.568, -3.91), (-14.12, 5.544, -4.138), (-13.36, 5.627, -3.777), (-14.2, 5.602, -4.005), (-13.59, -4.083, -3.413), (-13.99, -4.095, -3.521), (-13.63, -4.056, -3.349), (-14.03, -4.067, -3.458)], [], [(4, 5, 1, 0), (2, 1, 8, 9), (6, 7, 3, 2), (0, 3, 13, 12), (0, 1, 2, 3), (7, 6, 5, 4), (9, 8, 16, 17), (6, 2, 9, 11), (5, 6, 11, 10), (1, 5, 10, 8), (15, 14, 12, 13), (7, 4, 14, 15), (3, 7, 15, 13), (4, 0, 12, 14), (18, 19, 17, 16), (11, 9, 17, 19), (10, 11, 19, 18), (8, 10, 18, 16)])
me_cube_021.polygons.foreach_set('use_smooth', [True] * 18)
me_cube_021.materials.append(mat_material_001)
me_cube_021.use_remesh_preserve_volume = False
me_cube_021.use_remesh_preserve_attributes = False
me_cube_021.use_mirror_vertex_groups = False
me_cube_021.update()
me_cube_020 = bpy.data.meshes.new('Cube.020')
me_cube_020.from_pydata([(-9.455, -3.786, -3.51), (-12.28, -1.28, -4.8), (-3.324, -1.28, -0.8374), (-3.63, -3.786, -0.9341), (-9.922, -3.786, -2.452), (-12.78, -1.28, -3.678), (-3.821, -1.28, 0.2846), (-4.098, -3.786, 0.1236), (-13.0, 4.556, -5.215), (-2.724, 6.556, -0.6702), (-13.57, 4.556, -3.928), (-3.293, 6.556, 0.6165), (-13.0, 6.556, -5.215), (-6.884, 6.556, -2.51), (-13.57, 6.556, -3.928), (-7.453, 6.556, -1.224), (-12.76, 11.41, -5.066), (-9.74, 11.41, -3.729), (-13.3, 11.41, -3.853), (-10.28, 11.41, -2.516)], [], [(4, 5, 1, 0), (2, 1, 8, 9), (6, 7, 3, 2), (7, 4, 0, 3), (0, 1, 2, 3), (7, 6, 5, 4), (9, 8, 12, 13), (6, 2, 9, 11), (5, 6, 11, 10), (1, 5, 10, 8), (13, 12, 16, 17), (11, 9, 13, 15), (10, 11, 15, 14), (8, 10, 14, 12), (18, 19, 17, 16), (15, 13, 17, 19), (14, 15, 19, 18), (12, 14, 18, 16)])
me_cube_020.materials.append(mat_material_004)
me_cube_020.use_remesh_preserve_volume = False
me_cube_020.use_remesh_preserve_attributes = False
me_cube_020.use_mirror_vertex_groups = False
me_cube_020.update()
me_cube_019 = bpy.data.meshes.new('Cube.019')
me_cube_019.from_pydata([(-9.304, -3.902, -2.661), (-9.304, 0.8208, -2.661), (-6.537, 0.8208, -1.595), (-6.537, -3.902, -1.595), (-9.8, -3.902, -1.375), (-9.8, 0.8208, -1.375), (-7.032, 0.8208, -0.3088), (-7.032, -3.902, -0.3088), (-8.816, 1.001, -2.156), (-7.238, 1.001, -1.548), (-9.099, 1.001, -1.423), (-7.521, 1.001, -0.8146), (-8.843, -4.179, -2.184), (-7.2, -4.179, -1.55), (-9.137, -4.179, -1.42), (-7.494, -4.179, -0.7867)], [], [(4, 5, 1, 0), (2, 1, 8, 9), (6, 7, 3, 2), (0, 3, 13, 12), (0, 1, 2, 3), (7, 6, 5, 4), (10, 11, 9, 8), (6, 2, 9, 11), (5, 6, 11, 10), (1, 5, 10, 8), (15, 14, 12, 13), (7, 4, 14, 15), (3, 7, 15, 13), (4, 0, 12, 14)])
me_cube_019.materials.append(mat_material_003)
me_cube_019.use_remesh_preserve_volume = False
me_cube_019.use_remesh_preserve_attributes = False
me_cube_019.use_mirror_vertex_groups = False
me_cube_019.update()
me_cube_018 = bpy.data.meshes.new('Cube.018')
me_cube_018.from_pydata([(-7.19, -2.273, -2.017), (-7.885, -0.9095, -2.489), (-3.061, 0.1513, -1.388), (-3.452, -1.212, -1.164), (-7.887, -2.273, -0.09473), (-8.793, -0.9095, 0.01194), (-3.968, 0.1513, 1.113), (-4.15, -1.212, 0.7584), (-7.63, 3.652, -2.248), (-3.568, 3.652, -1.32), (-8.415, 3.652, -0.08455), (-4.353, 3.652, 0.8425), (-5.556, 6.092, -0.8438), (-4.722, 6.092, -0.6534), (-5.718, 6.092, -0.3996), (-4.883, 6.092, -0.2092)], [], [(4, 5, 1, 0), (2, 1, 8, 9), (6, 7, 3, 2), (7, 4, 0, 3), (0, 1, 2, 3), (7, 6, 5, 4), (9, 8, 12, 13), (6, 2, 9, 11), (5, 6, 11, 10), (1, 5, 10, 8), (14, 15, 13, 12), (11, 9, 13, 15), (10, 11, 15, 14), (8, 10, 14, 12)])
me_cube_018.polygons.foreach_set('use_smooth', [True] * 14)
me_cube_018.materials.append(mat_material_001)
me_cube_018.use_remesh_preserve_volume = False
me_cube_018.use_remesh_preserve_attributes = False
me_cube_018.use_mirror_vertex_groups = False
me_cube_018.update()
me_cylinder = bpy.data.meshes.new('Cylinder')
me_cylinder.from_pydata([(-2.981, 2.529, 1.401), (-2.788, -1.662, 0.5711), (-1.474, 2.529, 1.401), (-1.668, -1.662, 0.5711), (-0.7204, 2.681, 0.1044), (-1.108, -1.549, -0.392), (-1.474, 2.833, -1.192), (-1.668, -1.436, -1.355), (-2.981, 2.833, -1.192), (-2.788, -1.436, -1.355), (-3.735, 2.681, 0.1044), (-3.347, -1.549, -0.392), (-2.67, -1.874, 0.3419), (-1.785, -1.874, 0.3419), (-1.342, -1.785, -0.4197), (-1.785, -1.695, -1.181), (-2.67, -1.695, -1.181), (-3.113, -1.785, -0.4197), (-2.894, 4.67, 1.499), (-1.562, 4.67, 1.499), (-0.896, 4.804, 0.3536), (-1.562, 4.939, -0.7918), (-2.894, 4.939, -0.7918), (-3.559, 4.804, 0.3536), (-2.894, 4.67, 1.499), (-1.562, 4.67, 1.499), (-0.896, 4.804, 0.3536), (-1.562, 4.939, -0.7918), (-2.894, 4.939, -0.7918), (-3.559, 4.804, 0.3536)], [], [(0, 1, 3, 2), (2, 3, 5, 4), (4, 5, 7, 6), (6, 7, 9, 8), (1, 11, 17, 12), (10, 11, 1, 0), (8, 9, 11, 10), (10, 0, 18, 23), (13, 12, 17, 16, 15, 14), (11, 9, 16, 17), (9, 7, 15, 16), (7, 5, 14, 15), (5, 3, 13, 14), (3, 1, 12, 13), (23, 18, 24, 29), (8, 10, 23, 22), (6, 8, 22, 21), (4, 6, 21, 20), (2, 4, 20, 19), (0, 2, 19, 18), (24, 25, 26, 27, 28, 29), (22, 23, 29, 28), (21, 22, 28, 27), (20, 21, 27, 26), (19, 20, 26, 25), (18, 19, 25, 24)])
me_cylinder.polygons.foreach_set('use_smooth', [True] * 26)
me_cylinder.materials.append(mat_material_003)
me_cylinder.use_remesh_preserve_volume = False
me_cylinder.use_remesh_preserve_attributes = False
me_cylinder.use_mirror_vertex_groups = False
me_cylinder.update()
me_cube_017 = bpy.data.meshes.new('Cube.017')
me_cube_017.from_pydata([(-2.481, -1.181, -1.181), (-3.262, 1.977, -1.553), (3.262, 1.977, -1.553), (2.481, -1.181, -1.181), (-2.481, -1.181, 1.181), (-3.262, 1.977, 1.553), (3.262, 1.977, 1.553), (2.481, -1.181, 1.181), (-0.1669, 7.047, -0.07945), (0.1669, 7.047, -0.07945), (-0.1669, 7.047, 0.07945), (0.1669, 7.047, 0.07945), (-0.2507, -6.41, -0.1194), (0.2507, -6.41, -0.1194), (-0.2507, -6.41, 0.1194), (0.2507, -6.41, 0.1194)], [], [(4, 5, 1, 0), (2, 1, 8, 9), (6, 7, 3, 2), (0, 3, 13, 12), (0, 1, 2, 3), (7, 6, 5, 4), (10, 11, 9, 8), (6, 2, 9, 11), (5, 6, 11, 10), (1, 5, 10, 8), (15, 14, 12, 13), (7, 4, 14, 15), (3, 7, 15, 13), (4, 0, 12, 14)])
me_cube_017.polygons.foreach_set('use_smooth', [True] * 14)
me_cube_017.materials.append(mat_material_001)
me_cube_017.use_remesh_preserve_volume = False
me_cube_017.use_remesh_preserve_attributes = False
me_cube_017.use_mirror_vertex_groups = False
me_cube_017.update()
me_cube_016 = bpy.data.meshes.new('Cube.016')
me_cube_016.from_pydata([(-6.309, -0.8801, -1.109), (-6.309, 1.338, -1.109), (6.309, 1.338, -1.109), (6.309, -0.8801, -1.109), (-6.309, -0.8801, 1.109), (-6.309, 1.338, 1.109), (6.309, 1.338, 1.109), (6.309, -0.8801, 1.109), (-0.2506, 9.699, -0.04404), (0.2506, 9.699, -0.04404), (-0.2506, 9.699, 0.04404), (0.2506, 9.699, 0.04404), (-5.023, -6.762, -0.8829), (5.023, -6.762, -0.8829), (-5.023, -6.762, 0.8829), (5.023, -6.762, 0.8829), (-1.76, -10.65, -0.3093), (1.76, -10.65, -0.3093), (-1.76, -10.65, 0.3093), (1.76, -10.65, 0.3093), (-1.355, -10.87, -0.2381), (1.355, -10.87, -0.2381), (-1.355, -10.87, 0.2381), (1.355, -10.87, 0.2381), (0.0, 1.338, 1.996), (0.0, 1.338, -1.996), (0.0, -0.8801, 1.996), (0.0, -0.8801, -1.996), (0.0, 9.699, 0.07928), (0.0, 9.699, -0.07928), (0.0, -6.762, 1.589), (0.0, -6.762, -1.589), (0.0, -10.65, 0.5567), (0.0, -10.65, -0.5567), (0.0, -10.87, 0.4287), (0.0, -10.87, -0.4287)], [], [(4, 5, 1, 0), (25, 1, 8, 29), (6, 7, 3, 2), (27, 3, 13, 31), (27, 25, 2, 3), (26, 24, 5, 4), (28, 11, 9, 29), (6, 2, 9, 11), (24, 6, 11, 28), (1, 5, 10, 8), (31, 13, 17, 33), (26, 4, 14, 30), (3, 7, 15, 13), (4, 0, 12, 14), (33, 17, 21, 35), (30, 14, 18, 32), (13, 15, 19, 17), (14, 12, 16, 18), (34, 22, 20, 35), (32, 18, 22, 34), (17, 19, 23, 21), (18, 16, 20, 22), (2, 25, 29, 9), (0, 27, 31, 12), (0, 1, 25, 27), (7, 6, 24, 26), (10, 28, 29, 8), (5, 24, 28, 10), (12, 31, 33, 16), (7, 26, 30, 15), (16, 33, 35, 20), (15, 30, 32, 19), (23, 34, 35, 21), (19, 32, 34, 23)])
me_cube_016.polygons.foreach_set('use_smooth', [True] * 34)
me_cube_016.materials.append(mat_material_003)
me_cube_016.use_remesh_preserve_volume = False
me_cube_016.use_remesh_preserve_attributes = False
me_cube_016.use_mirror_vertex_groups = False
me_cube_016.update()
me_cube_015 = bpy.data.meshes.new('Cube.015')
me_cube_015.from_pydata([(-1.0, -1.0, -1.0), (-1.0, 1.0, -1.0), (1.0, 1.0, -1.0), (1.0, -1.0, -1.0), (-1.0, -1.0, 1.0), (-1.0, 1.0, 1.0), (1.0, 1.0, 1.0), (1.0, -1.0, 1.0), (-0.5822, 2.787, -0.5822), (0.5822, 2.787, -0.5822), (-0.5822, 2.787, 0.5822), (0.5822, 2.787, 0.5822), (-0.2068, -6.174, -0.2068), (0.2068, -6.174, -0.2068), (-0.2068, -6.174, 0.2068), (0.2068, -6.174, 0.2068), (-0.09793, 3.539, -0.1291), (0.09793, 3.539, -0.1291), (-0.09793, 3.539, 0.06675), (0.09793, 3.539, 0.06675)], [], [(4, 5, 1, 0), (2, 1, 8, 9), (6, 7, 3, 2), (0, 3, 13, 12), (0, 1, 2, 3), (7, 6, 5, 4), (9, 8, 16, 17), (6, 2, 9, 11), (5, 6, 11, 10), (1, 5, 10, 8), (15, 14, 12, 13), (7, 4, 14, 15), (3, 7, 15, 13), (4, 0, 12, 14), (18, 19, 17, 16), (11, 9, 17, 19), (10, 11, 19, 18), (8, 10, 18, 16)])
me_cube_015.polygons.foreach_set('use_smooth', [True] * 18)
me_cube_015.materials.append(mat_material_003)
me_cube_015.use_remesh_preserve_volume = False
me_cube_015.use_remesh_preserve_attributes = False
me_cube_015.use_mirror_vertex_groups = False
me_cube_015.update()
me_cube_014 = bpy.data.meshes.new('Cube.014')
me_cube_014.from_pydata([(-1.0, -1.0, -1.0), (-1.286, 1.0, -1.286), (1.286, 1.0, -1.286), (1.0, -1.0, -1.0), (-1.0, -1.0, 1.0), (-1.286, 1.0, 1.286), (1.286, 1.0, 1.286), (1.0, -1.0, 1.0), (-0.2, 3.0, -0.2), (0.2, 3.0, -0.2), (-0.2, 3.0, 0.2), (0.2, 3.0, 0.2)], [], [(4, 5, 1, 0), (2, 1, 8, 9), (6, 7, 3, 2), (7, 4, 0, 3), (0, 1, 2, 3), (7, 6, 5, 4), (10, 11, 9, 8), (6, 2, 9, 11), (5, 6, 11, 10), (1, 5, 10, 8)])
me_cube_014.polygons.foreach_set('use_smooth', [True] * 10)
me_cube_014.materials.append(mat_material)
me_cube_014.use_remesh_preserve_volume = False
me_cube_014.use_remesh_preserve_attributes = False
me_cube_014.use_mirror_vertex_groups = False
me_cube_014.update()
me_cube_013 = bpy.data.meshes.new('Cube.013')
me_cube_013.from_pydata([(-2.031, -1.089, -1.089), (-2.031, 1.089, -1.089), (2.031, 1.089, -1.089), (2.031, -1.089, -1.089), (-2.031, -1.089, 1.089), (-2.031, 1.089, 1.089), (2.031, 1.089, 1.089), (2.031, -1.089, 1.089), (-0.1821, 4.819, -0.09762), (0.1821, 4.819, -0.09762), (-0.1821, 4.819, 0.09762), (0.1821, 4.819, 0.09762), (-1.414, -2.68, -0.7582), (1.414, -2.68, -0.7582), (-1.414, -2.68, 0.7582), (1.414, -2.68, 0.7582), (-0.9552, -2.892, -0.5121), (0.9552, -2.892, -0.5121), (-0.9552, -2.892, 0.5121), (0.9552, -2.892, 0.5121)], [], [(4, 5, 1, 0), (2, 1, 8, 9), (6, 7, 3, 2), (0, 3, 13, 12), (0, 1, 2, 3), (7, 6, 5, 4), (10, 11, 9, 8), (6, 2, 9, 11), (5, 6, 11, 10), (1, 5, 10, 8), (12, 13, 17, 16), (7, 4, 14, 15), (3, 7, 15, 13), (4, 0, 12, 14), (19, 18, 16, 17), (15, 14, 18, 19), (13, 15, 19, 17), (14, 12, 16, 18)])
me_cube_013.polygons.foreach_set('use_smooth', [True] * 18)
me_cube_013.materials.append(mat_material_002)
me_cube_013.use_remesh_preserve_volume = False
me_cube_013.use_remesh_preserve_attributes = False
me_cube_013.use_mirror_vertex_groups = False
me_cube_013.update()
me_cube_012 = bpy.data.meshes.new('Cube.012')
me_cube_012.from_pydata([(-3.458, -1.105, -1.105), (-3.458, 1.105, -1.105), (3.458, 1.105, -1.105), (3.458, -1.105, -1.105), (-3.458, -1.105, 1.105), (-3.458, 1.105, 1.105), (3.458, 1.105, 1.105), (3.458, -1.105, 1.105), (-2.212, 4.501, -0.7068), (2.212, 4.501, -0.7068), (-2.212, 4.501, 0.7068), (2.212, 4.501, 0.7068), (-0.2331, 7.789, -0.07448), (0.2331, 7.789, -0.07448), (-0.2331, 7.789, 0.07448), (0.2331, 7.789, 0.07448), (-2.26, -3.439, -0.7222), (2.26, -3.439, -0.7222), (-2.26, -3.439, 0.7222), (2.26, -3.439, 0.7222), (-0.226, -5.393, -0.07222), (0.226, -5.393, -0.07222), (-0.226, -5.393, 0.07222), (0.226, -5.393, 0.07222)], [], [(4, 5, 1, 0), (2, 1, 8, 9), (6, 7, 3, 2), (0, 3, 17, 16), (0, 1, 2, 3), (7, 6, 5, 4), (9, 8, 12, 13), (6, 2, 9, 11), (5, 6, 11, 10), (1, 5, 10, 8), (14, 15, 13, 12), (11, 9, 13, 15), (10, 11, 15, 14), (8, 10, 14, 12), (16, 17, 21, 20), (7, 4, 18, 19), (3, 7, 19, 17), (4, 0, 16, 18), (23, 22, 20, 21), (19, 18, 22, 23), (17, 19, 23, 21), (18, 16, 20, 22)])
me_cube_012.polygons.foreach_set('use_smooth', [True] * 22)
me_cube_012.materials.append(mat_material_003)
me_cube_012.use_remesh_preserve_volume = False
me_cube_012.use_remesh_preserve_attributes = False
me_cube_012.use_mirror_vertex_groups = False
me_cube_012.update()
me_cube_011 = bpy.data.meshes.new('Cube.011')
me_cube_011.from_pydata([(-3.398, 9.0, -1.0), (-3.398, 11.0, -1.0), (3.398, 11.0, -1.0), (3.398, 9.0, -1.0), (-3.398, 9.0, 1.0), (-3.398, 11.0, 1.0), (3.398, 11.0, 1.0), (3.398, 9.0, 1.0), (-1.671, 16.16, -0.4919), (1.671, 16.16, -0.4919), (-1.671, 16.16, 0.4919), (1.671, 16.16, 0.4919), (-0.1671, 19.47, -0.04919), (0.1671, 19.47, -0.04919), (-0.1671, 19.47, 0.04919), (0.1671, 19.47, 0.04919), (-3.171, 6.79, -0.9332), (3.171, 6.79, -0.9332), (-3.171, 6.79, 0.9332), (3.171, 6.79, 0.9332), (-1.298, 3.18, -0.3819), (1.298, 3.18, -0.3819), (-1.298, 3.18, 0.3819), (1.298, 3.18, 0.3819), (-1.298, -2.966, -0.3819), (1.298, -2.966, -0.3819), (-1.298, -2.966, 0.3819), (1.298, -2.966, 0.3819), (-2.377, -10.22, -0.6994), (2.377, -10.22, -0.6994), (-2.377, -10.22, 0.6994), (2.377, -10.22, 0.6994), (-3.599, -16.11, -1.059), (3.599, -16.11, -1.059), (-3.599, -16.11, 1.059), (3.599, -16.11, 1.059), (-6.122, -20.82, -1.802), (6.122, -20.82, -1.802), (-6.122, -20.82, 1.802), (6.122, -20.82, 1.802), (-6.122, -26.35, -1.802), (6.122, -26.35, -1.802), (-6.122, -26.35, 1.802), (6.122, -26.35, 1.802), (-4.796, -32.08, -1.411), (4.796, -32.08, -1.411), (-4.796, -32.08, 1.411), (4.796, -32.08, 1.411), (-3.777, -32.5, -1.112), (3.777, -32.5, -1.112), (-3.777, -32.5, 1.112), (3.777, -32.5, 1.112)], [], [(4, 5, 1, 0), (2, 1, 8, 9), (6, 7, 3, 2), (0, 3, 17, 16), (0, 1, 2, 3), (7, 6, 5, 4), (9, 8, 12, 13), (6, 2, 9, 11), (5, 6, 11, 10), (1, 5, 10, 8), (14, 15, 13, 12), (11, 9, 13, 15), (10, 11, 15, 14), (8, 10, 14, 12), (16, 17, 21, 20), (7, 4, 18, 19), (3, 7, 19, 17), (4, 0, 16, 18), (20, 21, 25, 24), (19, 18, 22, 23), (17, 19, 23, 21), (18, 16, 20, 22), (24, 25, 29, 28), (23, 22, 26, 27), (21, 23, 27, 25), (22, 20, 24, 26), (28, 29, 33, 32), (27, 26, 30, 31), (25, 27, 31, 29), (26, 24, 28, 30), (32, 33, 37, 36), (31, 30, 34, 35), (29, 31, 35, 33), (30, 28, 32, 34), (36, 37, 41, 40), (35, 34, 38, 39), (33, 35, 39, 37), (34, 32, 36, 38), (40, 41, 45, 44), (39, 38, 42, 43), (37, 39, 43, 41), (38, 36, 40, 42), (44, 45, 49, 48), (43, 42, 46, 47), (41, 43, 47, 45), (42, 40, 44, 46), (51, 50, 48, 49), (47, 46, 50, 51), (45, 47, 51, 49), (46, 44, 48, 50)])
me_cube_011.polygons.foreach_set('use_smooth', [True] * 50)
me_cube_011.materials.append(mat_material_002)
me_cube_011.use_remesh_preserve_volume = False
me_cube_011.use_remesh_preserve_attributes = False
me_cube_011.use_mirror_vertex_groups = False
me_cube_011.update()

# ---- objects
ob_point_006 = bpy.data.objects.new('Point.006', light_point_006)
ob_point_005 = bpy.data.objects.new('Point.005', light_point_005)
ob_point_004 = bpy.data.objects.new('Point.004', light_point_004)
ob_cube_034 = bpy.data.objects.new('Cube.034', me_cube_034)
ob_cube_033 = bpy.data.objects.new('Cube.033', me_cube_033)
ob_cube_032 = bpy.data.objects.new('Cube.032', me_cube_032)
ob_cube_031 = bpy.data.objects.new('Cube.031', me_cube_030)
ob_cube_030 = bpy.data.objects.new('Cube.030', me_cube_029)
ob_cube_029 = bpy.data.objects.new('Cube.029', me_cube_028)
ob_cube_028 = bpy.data.objects.new('Cube.028', me_cube_027)
ob_cube_027 = bpy.data.objects.new('Cube.027', me_cube_026)
ob_cube_026 = bpy.data.objects.new('Cube.026', me_cube_025)
ob_cylinder_007 = bpy.data.objects.new('Cylinder.007', me_cylinder_007)
ob_cylinder_006 = bpy.data.objects.new('Cylinder.006', me_cylinder_006)
ob_cube_025 = bpy.data.objects.new('Cube.025', me_cube_024)
ob_cylinder_005 = bpy.data.objects.new('Cylinder.005', me_cylinder_005)
ob_cylinder_004 = bpy.data.objects.new('Cylinder.004', me_cylinder_004)
ob_cube_024 = bpy.data.objects.new('Cube.024', me_cube_023)
ob_cube_023 = bpy.data.objects.new('Cube.023', me_cube_022)
ob_cube_022 = bpy.data.objects.new('Cube.022', me_cube_021)
ob_cube_021 = bpy.data.objects.new('Cube.021', me_cube_020)
ob_cube_020 = bpy.data.objects.new('Cube.020', me_cube_019)
ob_cube_019 = bpy.data.objects.new('Cube.019', me_cube_018)
ob_point_003 = bpy.data.objects.new('Point.003', light_point_003)
ob_point_002 = bpy.data.objects.new('Point.002', light_point_002)
ob_cylinder_003 = bpy.data.objects.new('Cylinder.003', me_cylinder)
ob_cube_018 = bpy.data.objects.new('Cube.018', me_cube_017)
ob_cube_017 = bpy.data.objects.new('Cube.017', me_cube_016)
ob_cube_016 = bpy.data.objects.new('Cube.016', me_cube_015)
ob_cube_015 = bpy.data.objects.new('Cube.015', me_cube_014)
ob_cube_014 = bpy.data.objects.new('Cube.014', me_cube_013)
ob_cube_013 = bpy.data.objects.new('Cube.013', me_cube_012)
ob_cube_012 = bpy.data.objects.new('Cube.012', me_cube_011)
ob_point_001 = bpy.data.objects.new('Point.001', light_point_001)
ob_point = bpy.data.objects.new('Point', light_point)
ob_sun = bpy.data.objects.new('Sun', light_sun)
ob_camera = bpy.data.objects.new('Camera', cam_camera)

# ---- transforms, parenting, visibility, modifiers, constraints
ob_point_006.location = (5.444, -41.96, 17.11)
ob_point_006.lineart.crease_threshold = 0.0
ob_point_005.location = (-25.63, -20.32, 17.11)
ob_point_005.lineart.crease_threshold = 0.0
ob_point_004.location = (-12.27, 11.92, 17.11)
ob_point_004.lineart.crease_threshold = 0.0
ob_cube_034.location = (0.0, -0.2912, 0.6749)
ob_cube_034.rotation_euler = (0.06636, 1.472e-17, 4.887e-19)
ob_cube_034.scale = (0.9846, 0.7361, 0.7041)
ob_cube_034.lineart.crease_threshold = 0.0
_m = ob_cube_034.modifiers.new('Subsurf', 'SUBSURF')
_m.uv_smooth = 'PRESERVE_CORNERS'
_m.quality = 2
_m.levels = 2
_m.show_only_control_edges = False
ob_cube_033.location = (0.0, -9.123, 0.0)
ob_cube_033.rotation_euler = (0.0, -0.0, -3.142)
ob_cube_033.scale = (1.0, 1.209, 1.0)
ob_cube_033.lineart.crease_threshold = 0.0
_m = ob_cube_033.modifiers.new('Bevel', 'BEVEL')
_m.limit_method = 'NONE'
_m.spread = 0.0
_m = ob_cube_033.modifiers.new('Mirror', 'MIRROR')
ob_cube_032.location = (0.0, 4.0, -0.3337)
ob_cube_032.scale = (0.9074, 0.9074, 0.7334)
ob_cube_032.lineart.crease_threshold = 0.0
_m = ob_cube_032.modifiers.new('Subsurf', 'SUBSURF')
_m.uv_smooth = 'PRESERVE_CORNERS'
_m.quality = 2
_m.levels = 2
_m.show_only_control_edges = False
ob_cube_031.location = (0.0, -17.12, 0.0)
ob_cube_031.scale = (1.0, 1.209, 1.0)
ob_cube_031.lineart.crease_threshold = 0.0
_m = ob_cube_031.modifiers.new('Bevel', 'BEVEL')
_m.limit_method = 'NONE'
_m.spread = 0.0
_m = ob_cube_031.modifiers.new('Mirror', 'MIRROR')
ob_cube_030.location = (0.0, -20.12, 1.902)
ob_cube_030.scale = (0.2829, 0.342, 0.2829)
ob_cube_030.lineart.crease_threshold = 0.0
_m = ob_cube_030.modifiers.new('Bevel', 'BEVEL')
_m.limit_method = 'NONE'
_m.spread = 0.0
_m = ob_cube_030.modifiers.new('Mirror', 'MIRROR')
ob_cube_029.location = (0.0, -10.0, 0.0)
ob_cube_029.lineart.crease_threshold = 0.0
_m = ob_cube_029.modifiers.new('Bevel', 'BEVEL')
_m.limit_method = 'NONE'
_m.spread = 0.0
_m = ob_cube_029.modifiers.new('Mirror', 'MIRROR')
ob_cube_028.location = (0.0, -13.0, 0.0)
ob_cube_028.lineart.crease_threshold = 0.0
_m = ob_cube_028.modifiers.new('Bevel', 'BEVEL')
_m.limit_method = 'NONE'
_m.spread = 0.0
_m = ob_cube_028.modifiers.new('Mirror', 'MIRROR')
ob_cube_027.location = (-0.2131, -13.0, 4.787)
ob_cube_027.scale = (0.4234, 0.4234, 0.4234)
ob_cube_027.lineart.crease_threshold = 0.0
_m = ob_cube_027.modifiers.new('Bevel', 'BEVEL')
_m.limit_method = 'NONE'
_m.spread = 0.0
_m = ob_cube_027.modifiers.new('Mirror', 'MIRROR')
ob_cube_026.location = (0.0, 7.0, 0.0)
ob_cube_026.lineart.crease_threshold = 0.0
_m = ob_cube_026.modifiers.new('Bevel', 'BEVEL')
_m.limit_method = 'NONE'
_m.spread = 0.0
_m = ob_cube_026.modifiers.new('Mirror', 'MIRROR')
ob_cylinder_007.location = (0.0, -22.38, 0.0)
ob_cylinder_007.scale = (1.825, 2.206, 1.825)
ob_cylinder_007.lineart.crease_threshold = 0.0
_m = ob_cylinder_007.modifiers.new('Bevel', 'BEVEL')
_m.limit_method = 'NONE'
_m.spread = 0.0
_m = ob_cylinder_007.modifiers.new('Mirror', 'MIRROR')
ob_cylinder_006.location = (0.0, -22.38, 0.0)
ob_cylinder_006.scale = (1.825, 2.206, 1.825)
ob_cylinder_006.lineart.crease_threshold = 0.0
_m = ob_cylinder_006.modifiers.new('Bevel', 'BEVEL')
_m.limit_method = 'NONE'
_m.spread = 0.0
_m = ob_cylinder_006.modifiers.new('Mirror', 'MIRROR')
ob_cube_025.location = (0.0, -11.0, 0.0)
ob_cube_025.lineart.crease_threshold = 0.0
_m = ob_cube_025.modifiers.new('Bevel', 'BEVEL')
_m.limit_method = 'NONE'
_m.spread = 0.0
_m = ob_cube_025.modifiers.new('Mirror', 'MIRROR')
ob_cylinder_005.location = (0.0, -7.123, -2.334)
ob_cylinder_005.scale = (1.0, 1.209, 1.0)
ob_cylinder_005.lineart.crease_threshold = 0.0
_m = ob_cylinder_005.modifiers.new('Bevel', 'BEVEL')
_m.limit_method = 'NONE'
_m.spread = 0.0
_m = ob_cylinder_005.modifiers.new('Mirror', 'MIRROR')
ob_cylinder_004.location = (0.0, -7.123, -2.864)
ob_cylinder_004.scale = (1.0, 1.209, 1.0)
ob_cylinder_004.lineart.crease_threshold = 0.0
_m = ob_cylinder_004.modifiers.new('Bevel', 'BEVEL')
_m.limit_method = 'NONE'
_m.spread = 0.0
_m = ob_cylinder_004.modifiers.new('Mirror', 'MIRROR')
ob_cube_024.location = (0.0, -17.0, 0.0)
ob_cube_024.lineart.crease_threshold = 0.0
_m = ob_cube_024.modifiers.new('Bevel', 'BEVEL')
_m.limit_method = 'NONE'
_m.spread = 0.0
_m = ob_cube_024.modifiers.new('Mirror', 'MIRROR')
ob_cube_023.location = (0.0, 14.64, 0.0)
ob_cube_023.rotation_euler = (0.0, -0.0, -3.142)
ob_cube_023.scale = (0.81, 0.9792, 0.81)
ob_cube_023.lineart.crease_threshold = 0.0
_m = ob_cube_023.modifiers.new('Bevel', 'BEVEL')
_m.width = 0.2
_m.width_pct = 0.2
_m.limit_method = 'NONE'
_m.spread = 0.0
_m = ob_cube_023.modifiers.new('Mirror', 'MIRROR')
ob_cube_022.location = (0.0, -16.14, 1.63)
ob_cube_022.rotation_euler = (0.06636, 1.472e-17, 4.887e-19)
ob_cube_022.scale = (0.7858, 0.7292, 1.169)
ob_cube_022.lineart.crease_threshold = 0.0
_m = ob_cube_022.modifiers.new('Subsurf', 'SUBSURF')
_m.uv_smooth = 'PRESERVE_CORNERS'
_m.quality = 2
_m.levels = 2
_m.show_only_control_edges = False
_m = ob_cube_022.modifiers.new('Mirror', 'MIRROR')
ob_cube_021.location = (0.0, -18.0, 0.0)
ob_cube_021.lineart.crease_threshold = 0.0
_m = ob_cube_021.modifiers.new('Bevel', 'BEVEL')
_m.width = 0.2
_m.width_pct = 0.2
_m.limit_method = 'NONE'
_m.spread = 0.0
_m = ob_cube_021.modifiers.new('Mirror', 'MIRROR')
_m = ob_cube_021.modifiers.new('Subsurf', 'SUBSURF')
_m.uv_smooth = 'PRESERVE_CORNERS'
_m.quality = 2
_m.levels = 2
_m.show_only_control_edges = False
ob_cube_020.location = (0.0, -17.0, 0.0)
ob_cube_020.lineart.crease_threshold = 0.0
_m = ob_cube_020.modifiers.new('Bevel', 'BEVEL')
_m.limit_method = 'NONE'
_m.spread = 0.0
_m = ob_cube_020.modifiers.new('Mirror', 'MIRROR')
ob_cube_019.location = (0.0, -21.0, 0.0)
ob_cube_019.lineart.crease_threshold = 0.0
_m = ob_cube_019.modifiers.new('Bevel', 'BEVEL')
_m.limit_method = 'NONE'
_m.spread = 0.0
_m = ob_cube_019.modifiers.new('Mirror', 'MIRROR')
ob_point_003.location = (10.85, -12.69, 2.368)
ob_point_003.lineart.crease_threshold = 0.0
ob_point_002.location = (-10.57, 23.66, 5.305)
ob_point_002.lineart.crease_threshold = 0.0
ob_cylinder_003.location = (0.0, -22.0, 3.045)
ob_cylinder_003.lineart.crease_threshold = 0.0
_m = ob_cylinder_003.modifiers.new('Subsurf', 'SUBSURF')
_m.uv_smooth = 'PRESERVE_CORNERS'
_m.quality = 2
_m.levels = 2
_m.show_only_control_edges = False
_m = ob_cylinder_003.modifiers.new('Mirror', 'MIRROR')
ob_cube_018.location = (0.0, -16.85, 2.772)
ob_cube_018.lineart.crease_threshold = 0.0
_m = ob_cube_018.modifiers.new('Subsurf', 'SUBSURF')
_m.uv_smooth = 'PRESERVE_CORNERS'
_m.quality = 2
_m.levels = 2
_m.show_only_control_edges = False
ob_cube_017.location = (0.0, -15.0, 1.409)
ob_cube_017.lineart.crease_threshold = 0.0
_m = ob_cube_017.modifiers.new('Subsurf', 'SUBSURF')
_m.uv_smooth = 'PRESERVE_CORNERS'
_m.quality = 2
_m.levels = 2
_m.show_only_control_edges = False
ob_cube_016.location = (0.0, 14.71, 1.63)
ob_cube_016.rotation_euler = (0.06636, 1.472e-17, 4.887e-19)
ob_cube_016.scale = (0.4715, 0.4375, 0.7012)
ob_cube_016.lineart.crease_threshold = 0.0
_m = ob_cube_016.modifiers.new('Subsurf', 'SUBSURF')
_m.uv_smooth = 'PRESERVE_CORNERS'
_m.quality = 2
_m.levels = 2
_m.show_only_control_edges = False
ob_cube_015.location = (0.0, 16.95, 1.462)
ob_cube_015.rotation_euler = (-0.1264, -2.8e-17, 1.772e-18)
ob_cube_015.scale = (1.0, 1.209, 1.0)
ob_cube_015.lineart.crease_threshold = 0.0
_m = ob_cube_015.modifiers.new('Subsurf', 'SUBSURF')
_m.uv_smooth = 'PRESERVE_CORNERS'
_m.quality = 2
_m.levels = 2
_m.show_only_control_edges = False
ob_cube_014.location = (0.0, 16.0, 1.045)
ob_cube_014.lineart.crease_threshold = 0.0
_m = ob_cube_014.modifiers.new('Subsurf', 'SUBSURF')
_m.uv_smooth = 'PRESERVE_CORNERS'
_m.quality = 2
_m.levels = 2
_m.show_only_control_edges = False
ob_cube_013.location = (0.0, 16.0, 0.5304)
ob_cube_013.lineart.crease_threshold = 0.0
_m = ob_cube_013.modifiers.new('Subsurf', 'SUBSURF')
_m.uv_smooth = 'PRESERVE_CORNERS'
_m.quality = 2
_m.levels = 2
_m.show_only_control_edges = False
ob_cube_012.location = (0.0, 7.0, 0.0)
ob_cube_012.scale = (1.0, 1.0, 1.446)
ob_cube_012.lineart.crease_threshold = 0.0
_m = ob_cube_012.modifiers.new('Subsurf', 'SUBSURF')
_m.uv_smooth = 'PRESERVE_CORNERS'
_m.quality = 2
_m.levels = 2
_m.show_only_control_edges = False
ob_point_001.location = (10.43, 23.06, 2.368)
ob_point_001.lineart.crease_threshold = 0.0
ob_point.location = (-15.45, -24.39, 5.305)
ob_point.lineart.crease_threshold = 0.0
ob_sun.location = (15.0, 15.72, 18.0)
ob_sun.rotation_euler = (2.079e-08, 1.134, 0.8727)
ob_sun.lineart.crease_threshold = 0.0
ob_camera.location = (0.0, 0.0, 30.0)
ob_camera.lock_rotations_4d = False
ob_camera.empty_display_type = 'ARROWS'
ob_camera.color = (0.0, 0.0, 0.0, 0.0)
ob_camera.hide_viewport = True
ob_camera.display_type = 'WIRE'
ob_camera.lineart.crease_threshold = 0.0

# ---- collection membership
col_collection_1.objects.link(ob_point_006)
col_collection_1.objects.link(ob_point_005)
col_collection_1.objects.link(ob_point_004)
col_collection_1.objects.link(ob_cube_034)
col_collection_1.objects.link(ob_cube_033)
col_collection_1.objects.link(ob_cube_032)
col_collection_1.objects.link(ob_cube_031)
col_collection_1.objects.link(ob_cube_030)
col_collection_1.objects.link(ob_cube_029)
col_collection_1.objects.link(ob_cube_028)
col_collection_1.objects.link(ob_cube_027)
col_collection_1.objects.link(ob_cube_026)
col_collection_1.objects.link(ob_cylinder_007)
col_collection_1.objects.link(ob_cylinder_006)
col_collection_1.objects.link(ob_cube_025)
col_collection_1.objects.link(ob_cylinder_005)
col_collection_1.objects.link(ob_cylinder_004)
col_collection_1.objects.link(ob_cube_024)
col_collection_1.objects.link(ob_cube_023)
col_collection_1.objects.link(ob_cube_022)
col_collection_1.objects.link(ob_cube_021)
col_collection_1.objects.link(ob_cube_020)
col_collection_1.objects.link(ob_cube_019)
col_collection_1.objects.link(ob_point_003)
col_collection_1.objects.link(ob_point_002)
col_collection_1.objects.link(ob_cylinder_003)
col_collection_1.objects.link(ob_cube_018)
col_collection_1.objects.link(ob_cube_017)
col_collection_1.objects.link(ob_cube_016)
col_collection_1.objects.link(ob_cube_015)
col_collection_1.objects.link(ob_cube_014)
col_collection_1.objects.link(ob_cube_013)
col_collection_1.objects.link(ob_cube_012)
col_collection_1.objects.link(ob_point_001)
col_collection_1.objects.link(ob_point)
col_collection_1.objects.link(ob_sun)
col_collection_1.objects.link(ob_camera)

# ---- scene / render settings (as saved in the file)
scene.camera = ob_camera
scene.frame_start = 1; scene.frame_end = 250; scene.frame_set(1)
scene.render.engine = 'BLENDER_EEVEE_NEXT'
scene.render.image_settings.compression = 90
scene.render.resolution_x = 2000
scene.render.resolution_y = 2000
scene.render.resolution_percentage = 50
scene.render.dither_intensity = 0.0
scene.render.film_transparent = True
scene.cycles.use_denoising = False
scene.cycles.samples = 10
scene.cycles.sampling_pattern = 'TABULATED_SOBOL'
scene.cycles.light_sampling_threshold = 0.0
scene.cycles.use_adaptive_sampling = False
scene.cycles.use_light_tree = False
scene.cycles.blur_glossy = 0.0
scene.cycles.volume_bounces = 1
scene.cycles.pixel_filter_type = 'GAUSSIAN'
scene.cycles.sample_clamp_indirect = 0.0
scene.view_settings.view_transform = 'Standard'
bpy.context.view_layer.update()
